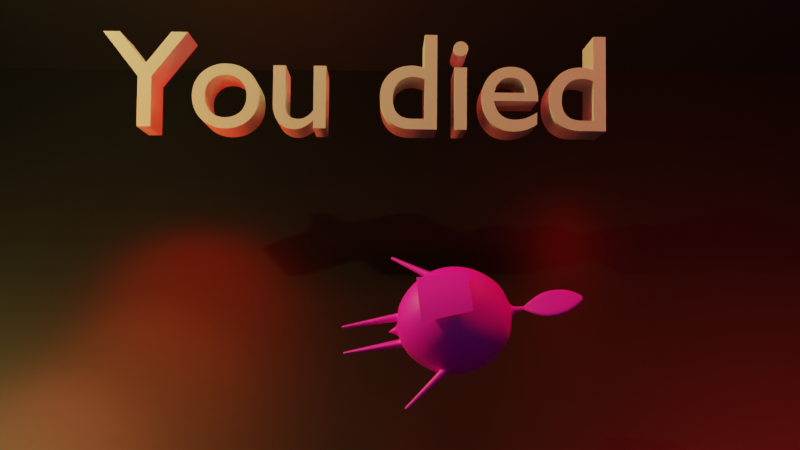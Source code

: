 # Source: deathscene.blend  (saved by Blender 3.4.6; exported with 4.5.12 LTS)
import bpy
from mathutils import Matrix  # noqa: F401  (used for matrix-valued properties, if any)

bpy.ops.wm.read_factory_settings(use_empty=True)
scene = bpy.context.scene
scene.name = 'Scene'

# ---- collections
col_collection = bpy.data.collections.new('Collection'); scene.collection.children.link(col_collection)

# ---- images (referenced by path relative to the original .blend; pixels are not part of the script)
import os
ASSET_DIR = os.environ.get("B2B_ASSET_DIR", "")  # directory of the original .blend (textures are referenced by path, not embedded)
HERE = os.path.dirname(os.path.abspath(__file__))  # packed textures are extracted next to this script under _unpacked/

def load_image(name, relpath, width, height, colorspace="sRGB"):
    """Load a texture the original file referenced (path relative to the .blend, or extracted next to this script)."""
    p = next((c for c in (os.path.join(HERE, relpath), os.path.join(ASSET_DIR, relpath)) if relpath and os.path.exists(c)), "")
    if p:
        img = bpy.data.images.load(p, check_existing=True)
        img.name = name
    else:  # same state as the original file: an image datablock whose file is absent (Cycles renders it pink)
        img = bpy.data.images.new(name, width, height)
        img.source = "FILE"
        img.filepath = "//" + (relpath or name)
    img.colorspace_settings.name = colorspace
    return img
img_face_png = load_image('face.png', 'face.png', 1024, 1024, 'sRGB')
img_texture_png = load_image('texture.png', 'texture.png', 1024, 1024, 'sRGB')

# ---- materials (node trees are filled in below, after node groups)
mat_material_002 = bpy.data.materials.new('Material.002')
mat_material_002.use_transparent_shadow = False
mat_material_003 = bpy.data.materials.new('Material.003')
mat_material_003.use_transparent_shadow = False
mat_face = bpy.data.materials.new('Face')
mat_face.surface_render_method = 'BLENDED'
mat_face.blend_method = 'BLEND'
mat_face.use_backface_culling = True
mat_face.use_transparent_shadow = False
mat_main = bpy.data.materials.new('Main')
mat_material_001 = bpy.data.materials.new('Material.001')
mat_material_001.use_transparent_shadow = False

# ---- material node trees
mat_material_002.use_nodes = True; mat_material_002.node_tree.nodes.clear()
_N = mat_material_002.node_tree.nodes; _L = mat_material_002.node_tree.links
n0 = _N.new('ShaderNodeBsdfPrincipled'); n0.name = 'Principled BSDF'; n0.location = (10, 300)
n0.distribution = 'GGX'
n0.subsurface_method = 'RANDOM_WALK_SKIN'
n0.inputs[2].default_value = 0.4086
n0.inputs[3].default_value = 1.45
n0.inputs[13].default_value = 0.9365
n0.inputs[27].default_value = (0.0, 0.0, 0.0, 1.0)
n0.inputs[28].default_value = 1.0
n1 = _N.new('ShaderNodeOutputMaterial'); n1.name = 'Material Output'; n1.location = (300, 300)
_L.new(n0.outputs[0], n1.inputs[0])
n1.is_active_output = True
mat_material_003.use_nodes = True; mat_material_003.node_tree.nodes.clear()
_N = mat_material_003.node_tree.nodes; _L = mat_material_003.node_tree.links
n0 = _N.new('ShaderNodeBsdfPrincipled'); n0.name = 'Principled BSDF'; n0.location = (10, 300)
n0.distribution = 'GGX'
n0.subsurface_method = 'RANDOM_WALK_SKIN'
n0.inputs[0].default_value = (0.0, 0.0, 0.0, 1.0)
n0.inputs[3].default_value = 1.45
n0.inputs[27].default_value = (0.0, 0.0, 0.0, 1.0)
n0.inputs[28].default_value = 1.0
n1 = _N.new('ShaderNodeOutputMaterial'); n1.name = 'Material Output'; n1.location = (300, 300)
_L.new(n0.outputs[0], n1.inputs[0])
n1.is_active_output = True
mat_face.use_nodes = True; mat_face.node_tree.nodes.clear()
_N = mat_face.node_tree.nodes; _L = mat_face.node_tree.links
n0 = _N.new('ShaderNodeOutputMaterial'); n0.name = 'Material Output'; n0.location = (324, 298)
n1 = _N.new('ShaderNodeTexImage'); n1.name = 'Image Texture'; n1.location = (-259, 221)
n1.image = img_face_png
n2 = _N.new('ShaderNodeBsdfPrincipled'); n2.name = 'Principled BSDF'; n2.location = (65, 300)
n2.distribution = 'GGX'
n2.subsurface_method = 'BURLEY'
n2.inputs[3].default_value = 1.45
n2.inputs[27].default_value = (0.0, 0.0, 0.0, 1.0)
n2.inputs[28].default_value = 1.0
_L.new(n1.outputs[1], n2.inputs[4])
_L.new(n2.outputs[0], n0.inputs[0])
_L.new(n1.outputs[0], n2.inputs[0])
n0.is_active_output = True
mat_main.use_nodes = True; mat_main.node_tree.nodes.clear()
_N = mat_main.node_tree.nodes; _L = mat_main.node_tree.links
n0 = _N.new('ShaderNodeBsdfPrincipled'); n0.name = 'Principled BSDF'; n0.location = (10, 300)
n0.distribution = 'GGX'
n0.subsurface_method = 'BURLEY'
n0.inputs[3].default_value = 1.45
n0.inputs[27].default_value = (0.0, 0.0, 0.0, 1.0)
n0.inputs[28].default_value = 1.0
n1 = _N.new('ShaderNodeOutputMaterial'); n1.name = 'Material Output'; n1.location = (300, 300)
n1.target = 'CYCLES'
n2 = _N.new('ShaderNodeTexImage'); n2.name = 'Image Texture'; n2.location = (-280, 260)
n2.image = img_texture_png
n3 = _N.new('ShaderNodeOutputMaterial'); n3.name = 'Material Output.001'; n3.location = (0, 0)
n3.target = 'EEVEE'
n4 = _N.new('ShaderNodeMixShader'); n4.name = 'Mix Shader'; n4.location = (0, 0)
n4.label = 'Disable Shadow'
n4.hide = True
n5 = _N.new('ShaderNodeLightPath'); n5.name = 'Light Path'; n5.location = (0, 0)
n5.hide = True
n6 = _N.new('ShaderNodeBsdfTransparent'); n6.name = 'Transparent BSDF'; n6.location = (0, 0)
n6.hide = True
_L.new(n0.outputs[0], n1.inputs[0])
_L.new(n2.outputs[0], n0.inputs[0])
_L.new(n0.outputs[0], n4.inputs[1])
_L.new(n4.outputs[0], n3.inputs[0])
_L.new(n5.outputs[1], n4.inputs[0])
_L.new(n6.outputs[0], n4.inputs[2])
n1.is_active_output = True
mat_material_001.use_nodes = True; mat_material_001.node_tree.nodes.clear()
_N = mat_material_001.node_tree.nodes; _L = mat_material_001.node_tree.links
n0 = _N.new('ShaderNodeBsdfPrincipled'); n0.name = 'Principled BSDF'; n0.location = (10, 300)
n0.distribution = 'GGX'
n0.subsurface_method = 'RANDOM_WALK_SKIN'
n0.inputs[0].default_value = (0.0, 0.0, 0.0, 1.0)
n0.inputs[3].default_value = 1.45
n0.inputs[27].default_value = (0.0, 0.0, 0.0, 1.0)
n0.inputs[28].default_value = 1.0
n1 = _N.new('ShaderNodeOutputMaterial'); n1.name = 'Material Output'; n1.location = (300, 300)
_L.new(n0.outputs[0], n1.inputs[0])
n1.is_active_output = True

# ---- world
world_world = bpy.data.worlds.new('World'); scene.world = world_world
world_world.use_nodes = True; world_world.node_tree.nodes.clear()
_N = world_world.node_tree.nodes; _L = world_world.node_tree.links
n0 = _N.new('ShaderNodeOutputWorld'); n0.name = 'World Output'; n0.location = (300, 300)
n1 = _N.new('ShaderNodeBackground'); n1.name = 'Background'; n1.location = (10, 300)
n1.inputs[0].default_value = (0.05088, 0.05088, 0.05088, 1.0)
_L.new(n1.outputs[0], n0.inputs[0])
n0.is_active_output = True
world_world.color = (0.05088, 0.05088, 0.05088)
world_world.use_sun_shadow = False
world_world.sun_shadow_jitter_overblur = 0.0

# ---- cameras
cam_camera = bpy.data.cameras.new('Camera')
cam_camera.clip_end = 100.0
cam_camera.lens = 50.0
cam_camera.ortho_scale = 7.314

# ---- lights
light_light = bpy.data.lights.new('Light', 'POINT')
light_light.color = (1.0, 0.03332, 0.02706)
light_light.transmission_factor = 0.0
light_light.energy = 1775.0
light_light.shadow_soft_size = 1.02
light_light.shadow_maximum_resolution = 0.006
light_light.use_absolute_resolution = True
light_point = bpy.data.lights.new('Point', 'POINT')
light_point.color = (1.0, 0.002897, 0.0)
light_point.transmission_factor = 0.0
light_point.shadow_soft_size = 0.25
light_point.shadow_maximum_resolution = 0.006
light_point.use_absolute_resolution = True
light_point_001 = bpy.data.lights.new('Point.001', 'POINT')
light_point_001.color = (1.0, 0.002897, 0.0)
light_point_001.transmission_factor = 0.0
light_point_001.energy = 70.8
light_point_001.shadow_soft_size = 1.09
light_point_001.shadow_maximum_resolution = 0.006
light_point_001.use_absolute_resolution = True
light_light_001 = bpy.data.lights.new('Light.001', 'POINT')
light_light_001.color = (1.0, 0.793, 0.2005)
light_light_001.transmission_factor = 0.0
light_light_001.energy = 1526.0
light_light_001.shadow_soft_size = 0.1
light_light_001.shadow_maximum_resolution = 0.006
light_light_001.use_absolute_resolution = True
light_point_002 = bpy.data.lights.new('Point.002', 'POINT')
light_point_002.color = (1.0, 0.1265, 0.02159)
light_point_002.transmission_factor = 0.0
light_point_002.energy = 53.6
light_point_002.shadow_soft_size = 1.105
light_point_002.shadow_maximum_resolution = 0.006
light_point_002.use_absolute_resolution = True
light_point_003 = bpy.data.lights.new('Point.003', 'POINT')
light_point_003.color = (1.0, 0.1517, 0.06594)
light_point_003.transmission_factor = 0.0
light_point_003.energy = 78.6
light_point_003.shadow_soft_size = 0.81
light_point_003.shadow_maximum_resolution = 0.006
light_point_003.use_absolute_resolution = True

# ---- meshes
me_plane = bpy.data.meshes.new('Plane')
me_plane.from_pydata([(-1.0, -1.0, 0.0), (1.0, -1.0, 0.0), (-1.0, 1.0, 0.0), (1.0, 1.0, 0.0)], [], [(0, 1, 3, 2)])
_uv = me_plane.uv_layers.new(name='UVMap')
_uv.uv.foreach_set('vector', [0.0, 0.0, 1.0, 0.0, 1.0, 1.0, 0.0, 1.0])
me_plane.materials.append(mat_material_003)
me_plane.update()
me_sphere_001 = bpy.data.meshes.new('Sphere.001')
me_sphere_001.from_pydata([(0.1484, -0.3155, 0.5315), (0.124, -0.2976, 0.8219), (-0.1436, -0.3139, 0.5265), (-0.1288, -0.2962, 0.8176), (0.002422, -0.3448, 0.529), (-0.002422, -0.3271, 0.8198)], [], [(1, 5, 4, 0), (3, 2, 4, 5)])
me_sphere_001.polygons.foreach_set('use_smooth', [True] * 2)
_uv = me_sphere_001.uv_layers.new(name='UVMap')
_uv.uv.foreach_set('vector', [0.7256, 0.8671, 0.459, 0.8659, 0.4612, 0.1105, 0.769, 0.1119, 0.1925, 0.8648, 0.1534, 0.1092, 0.4612, 0.1105, 0.459, 0.8659])
me_sphere_001.materials.append(mat_face)
me_sphere_001.use_remesh_fix_poles = True
me_sphere_001.use_remesh_preserve_attributes = False
me_sphere_001.use_mirror_vertex_groups = False
me_sphere_001.update()
me_sphere_005 = bpy.data.meshes.new('Sphere.005')
me_sphere_005.from_pydata([(0.07675, -0.2864, 0.5031), (0.006666, -0.02488, 0.3382), (0.2097, -0.2097, 0.5031), (0.01821, -0.01821, 0.3382), (0.3004, -0.02475, 0.5569), (0.02488, -0.006666, 0.3382), (0.3004, 0.02475, 0.5569), (0.02488, 0.006666, 0.3382), (0.2097, 0.2097, 0.5031), (0.01821, 0.01821, 0.3382), (0.07675, 0.2864, 0.5031), (0.006666, 0.02488, 0.3382), (0.04519, -0.1686, 0.3811), (0.1235, -0.1235, 0.3811), (0.1686, -0.04519, 0.3811), (0.1686, 0.04519, 0.3811), (0.1235, 0.1235, 0.3811), (0.04519, 0.1686, 0.3811), (0.03033, -0.1132, 0.3629), (0.01598, -0.05965, 0.347), (0.08287, -0.08287, 0.3629), (0.04367, -0.04367, 0.347), (0.1132, -0.03033, 0.3629), (0.05965, -0.01598, 0.347), (0.1132, 0.03033, 0.3629), (0.05965, 0.01598, 0.347), (0.08287, 0.08287, 0.3629), (0.04367, 0.04367, 0.347), (0.03033, 0.1132, 0.3629), (0.01598, 0.05965, 0.347), (0.08863, -0.3308, 0.6743), (0.07675, -0.2864, 0.8455), (0.005404, -0.02017, 1.012), (0.2421, -0.2421, 0.6743), (0.2097, -0.2097, 0.8455), (0.01476, -0.01476, 1.012), (0.3168, -0.02916, 0.6205), (0.2864, -0.07675, 0.8455), (0.02017, -0.005404, 1.012), (0.3168, 0.02916, 0.6205), (0.2864, 0.07675, 0.8455), (0.02017, 0.005404, 1.012), (0.2421, 0.2421, 0.6743), (0.2097, 0.2097, 0.8455), (0.01476, 0.01476, 1.012), (0.08863, 0.3308, 0.6743), (0.07675, 0.2864, 0.8455), (0.005404, 0.02017, 1.012), (0.04519, -0.1686, 0.9675), (0.1235, -0.1235, 0.9675), (0.1686, -0.04519, 0.9675), (0.1686, 0.04519, 0.9675), (0.1235, 0.1235, 0.9675), (0.04519, 0.1686, 0.9675), (0.03033, -0.1132, 0.9857), (0.01598, -0.05965, 1.002), (0.08287, -0.08287, 0.9857), (0.04367, -0.04367, 1.002), (0.1132, -0.03033, 0.9857), (0.05965, -0.01598, 1.002), (0.1132, 0.03033, 0.9857), (0.05965, 0.01598, 1.002), (0.08287, 0.08287, 0.9857), (0.04367, 0.04367, 1.002), (0.03033, 0.1132, 0.9857), (0.01598, 0.05965, 1.002), (0.09351, -0.008018, 0.002925), (0.07935, -0.004225, 0.002925), (0.09351, 0.008018, 0.002925), (0.07935, 0.004225, 0.002925), (0.1032, 0.01898, 0.1602), (0.1032, -0.01898, 0.1602), (0.06967, 0.01, 0.1599), (0.06967, -0.01, 0.1599), (0.3308, -0.08863, 0.6743), (0.2864, -0.07675, 0.5031), (0.3308, 0.08863, 0.6743), (0.2864, 0.07675, 0.5031), (0.51, -0.008116, 0.3457), (0.4971, -0.006889, 0.3327), (0.51, 0.008116, 0.3457), (0.4971, 0.006889, 0.3327), (0.4006, -0.01351, 0.4433), (0.4006, 0.01351, 0.4433), (0.418, -0.01591, 0.4733), (0.418, 0.01591, 0.4733), (0.1133, -0.03047, 0.3552), (0.1133, 0.03047, 0.3552), (0.05953, 0.01606, 0.34), (0.05953, -0.01606, 0.34), (0.305, 0.02476, 0.5505), (0.305, -0.02476, 0.5505), (0.3223, -0.02917, 0.6136), (0.3223, 0.02917, 0.6136), (0.4942, -0.007043, 0.3362), (0.5069, -0.008296, 0.3497), (0.5069, 0.008296, 0.3497), (0.4942, 0.007042, 0.3362), (0.09359, 0.008111, 0.005337), (0.07927, 0.004274, 0.005337), (0.07927, -0.004274, 0.005337), (0.09359, -0.008111, 0.005337), (0.003921, -0.004659, 1.084), (0.008742, -0.003398, 1.084), (0.01153, -0.001213, 1.084), (0.01153, 0.001309, 1.084), (0.008742, 0.003494, 1.084), (0.003921, 0.004755, 1.084), (0.06944, 0.008267, 1.178), (0.07956, 0.00887, 1.267), (0.07956, -0.008815, 1.267), (0.06063, 0.00887, 1.357), (0.06944, -0.008207, 1.178), (0.06063, -0.008815, 1.357), (0.003941, -0.008436, 1.423), (0.01078, -0.006159, 1.423), (0.01473, -0.002216, 1.423), (0.01473, 0.002338, 1.423), (0.01078, 0.006281, 1.423), (0.003941, 0.008558, 1.423), (0.01078, 0.002512, 1.423), (0.003941, -0.002241, 1.423), (0.01078, -0.002225, 1.423), (0.003941, 0.002815, 1.423), (0.04528, -0.01205, 1.357), (0.06422, -0.01205, 1.267), (0.05568, -0.01122, 1.178), (0.06949, 0.003264, 1.357), (0.08842, 0.003264, 1.267), (0.07738, 0.003045, 1.178), (0.07738, -0.002985, 1.178), (0.08842, -0.003209, 1.267), (0.06949, -0.003209, 1.357), (0.05568, 0.01128, 1.178), (0.06422, 0.01211, 1.267), (0.04528, 0.01211, 1.357), (0.009958, -0.003398, 1.085), (0.009958, 0.003494, 1.085), (0.005029, -0.004659, 1.085), (0.0128, 0.001309, 1.085), (0.0128, -0.001213, 1.085), (0.005029, 0.004755, 1.085), (0.01176, -0.001295, 1.082), (0.008905, -0.003619, 1.082), (0.01176, 0.001389, 1.082), (0.008905, 0.003713, 1.082), (0.003961, -0.004961, 1.082), (0.003961, 0.005055, 1.082), (-0.07675, -0.2864, 0.5031), (-0.006666, -0.02488, 0.3382), (-0.2097, -0.2097, 0.5031), (-0.01821, -0.01821, 0.3382), (-0.3004, -0.02475, 0.5569), (-0.02488, -0.006666, 0.3382), (-0.3004, 0.02475, 0.5569), (-0.02488, 0.006666, 0.3382), (-0.2097, 0.2097, 0.5031), (-0.01821, 0.01821, 0.3382), (-0.07675, 0.2864, 0.5031), (-0.006666, 0.02488, 0.3382), (0.0, -5.107e-08, 0.2631), (-0.04519, -0.1686, 0.3811), (-0.1235, -0.1235, 0.3811), (-0.1686, -0.04519, 0.3811), (-0.1686, 0.04519, 0.3811), (-0.1235, 0.1235, 0.3811), (-0.04519, 0.1686, 0.3811), (-0.03033, -0.1132, 0.3629), (-0.01598, -0.05965, 0.347), (-0.08287, -0.08287, 0.3629), (-0.04367, -0.04367, 0.347), (-0.1132, -0.03033, 0.3629), (-0.05965, -0.01598, 0.347), (-0.1132, 0.03033, 0.3629), (-0.05965, 0.01598, 0.347), (-0.08287, 0.08287, 0.3629), (-0.04367, 0.04367, 0.347), (-0.03033, 0.1132, 0.3629), (-0.01598, 0.05965, 0.347), (-0.08863, -0.3308, 0.6743), (-0.07675, -0.2864, 0.8455), (-0.005404, -0.02017, 1.012), (-0.2421, -0.2421, 0.6743), (-0.2097, -0.2097, 0.8455), (-0.01476, -0.01476, 1.012), (-0.3168, -0.02916, 0.6205), (-0.2864, -0.07675, 0.8455), (-0.02017, -0.005404, 1.012), (-0.3168, 0.02916, 0.6205), (-0.2864, 0.07675, 0.8455), (-0.02017, 0.005404, 1.012), (-0.2421, 0.2421, 0.6743), (-0.2097, 0.2097, 0.8455), (-0.01476, 0.01476, 1.012), (-0.08863, 0.3308, 0.6743), (-0.07675, 0.2864, 0.8455), (-0.005404, 0.02017, 1.012), (-0.04519, -0.1686, 0.9675), (-0.1235, -0.1235, 0.9675), (-0.1686, -0.04519, 0.9675), (-0.1686, 0.04519, 0.9675), (-0.1235, 0.1235, 0.9675), (-0.04519, 0.1686, 0.9675), (-0.03033, -0.1132, 0.9857), (-0.01598, -0.05965, 1.002), (-0.08287, -0.08287, 0.9857), (-0.04367, -0.04367, 1.002), (-0.1132, -0.03033, 0.9857), (-0.05965, -0.01598, 1.002), (-0.1132, 0.03033, 0.9857), (-0.05965, 0.01598, 1.002), (-0.08287, 0.08287, 0.9857), (-0.04367, 0.04367, 1.002), (-0.03033, 0.1132, 0.9857), (-0.01598, 0.05965, 1.002), (0.0, 0.02488, 0.3382), (0.0, 0.2864, 0.5031), (0.0, 0.3308, 0.6743), (0.0, 0.1686, 0.3811), (0.0, 0.05965, 0.347), (0.0, 0.1132, 0.3629), (0.0, 0.02017, 1.012), (0.0, 0.2864, 0.8455), (0.0, 0.1686, 0.9675), (0.0, 0.05965, 1.002), (0.0, 0.1132, 0.9857), (0.0, -0.02488, 0.3382), (0.0, -0.3308, 0.6743), (0.0, -0.2864, 0.5031), (0.0, -0.1686, 0.3811), (0.0, -0.05965, 0.347), (0.0, -0.1132, 0.3629), (0.0, -0.02017, 1.012), (0.0, -0.2864, 0.8455), (0.0, -0.1686, 0.9675), (0.0, -0.05965, 1.002), (0.0, -0.1132, 0.9857), (-0.09351, -0.008018, 0.002925), (-0.07935, -0.004225, 0.002925), (-0.09351, 0.008018, 0.002925), (-0.07935, 0.004225, 0.002925), (-0.1032, 0.01898, 0.1602), (-0.1032, -0.01898, 0.1602), (-0.06967, 0.01, 0.1599), (-0.06967, -0.01, 0.1599), (-0.3308, -0.08863, 0.6743), (-0.2864, -0.07675, 0.5031), (-0.3308, 0.08863, 0.6743), (-0.2864, 0.07675, 0.5031), (-0.51, -0.008116, 0.3457), (-0.4971, -0.006889, 0.3327), (-0.51, 0.008116, 0.3457), (-0.4971, 0.006889, 0.3327), (-0.4006, -0.01351, 0.4433), (-0.4006, 0.01351, 0.4433), (-0.418, -0.01591, 0.4733), (-0.418, 0.01591, 0.4733), (-0.1133, -0.03047, 0.3552), (-0.1133, 0.03047, 0.3552), (-0.05953, 0.01606, 0.34), (-0.05953, -0.01606, 0.34), (-0.305, 0.02476, 0.5505), (-0.305, -0.02476, 0.5505), (-0.3223, -0.02917, 0.6136), (-0.3223, 0.02917, 0.6136), (-0.4942, -0.007043, 0.3362), (-0.5069, -0.008296, 0.3497), (-0.5069, 0.008296, 0.3497), (-0.4942, 0.007042, 0.3362), (-0.09359, 0.008111, 0.005337), (-0.07927, 0.004274, 0.005337), (-0.07927, -0.004274, 0.005337), (-0.09359, -0.008111, 0.005337), (-0.003921, -0.004659, 1.084), (-0.008742, -0.003398, 1.084), (-0.01153, -0.001213, 1.084), (-0.01153, 0.001309, 1.084), (-0.008742, 0.003494, 1.084), (-0.003921, 0.004755, 1.084), (0.0, 0.004755, 1.084), (0.0, -0.004659, 1.084), (-0.06944, 0.008267, 1.178), (-0.07956, 0.00887, 1.267), (-0.07956, -0.008815, 1.267), (-0.06063, 0.00887, 1.357), (-0.06944, -0.008207, 1.178), (-0.06063, -0.008815, 1.357), (-0.003941, -0.008436, 1.423), (-0.01078, -0.006159, 1.423), (-0.01473, -0.002216, 1.423), (-0.01473, 0.002338, 1.423), (-0.01078, 0.006281, 1.423), (-0.003941, 0.008558, 1.423), (9.313e-10, 0.008558, 1.423), (9.313e-10, -0.008436, 1.423), (-0.01078, 0.002512, 1.423), (9.313e-10, -0.002254, 1.423), (-0.003941, -0.002241, 1.423), (-0.01078, -0.002225, 1.423), (-0.003941, 0.002815, 1.423), (9.313e-10, 0.003062, 1.423), (-0.04528, -0.01205, 1.357), (-0.06422, -0.01205, 1.267), (-0.05568, -0.01122, 1.178), (9.313e-10, -0.01122, 1.178), (9.313e-10, -0.01205, 1.267), (9.313e-10, -0.01205, 1.357), (-0.06949, 0.003264, 1.357), (-0.08842, 0.003264, 1.267), (-0.07738, 0.003045, 1.178), (-0.07738, -0.002985, 1.178), (-0.08842, -0.003209, 1.267), (-0.06949, -0.003209, 1.357), (9.313e-10, 0.01211, 1.357), (9.313e-10, 0.01211, 1.267), (9.313e-10, 0.01128, 1.178), (-0.05568, 0.01128, 1.178), (-0.06422, 0.01211, 1.267), (-0.04528, 0.01211, 1.357), (-0.009958, -0.003398, 1.085), (-0.009958, 0.003494, 1.085), (-0.005029, -0.004659, 1.085), (-0.0128, 0.001309, 1.085), (0.0, 0.004755, 1.085), (0.0, -0.004659, 1.085), (-0.0128, -0.001213, 1.085), (-0.005029, 0.004755, 1.085), (-0.01176, -0.001295, 1.082), (-0.008905, -0.003619, 1.082), (-0.01176, 0.001389, 1.082), (-0.008905, 0.003713, 1.082), (-0.003961, -0.004961, 1.082), (-0.003961, 0.005055, 1.082), (0.0, 0.005055, 1.082), (0.0, -0.004961, 1.082), (0.3971, -0.01392, 0.4473), (0.4144, -0.0164, 0.4784), (0.4144, 0.0164, 0.4784), (0.3971, 0.01392, 0.4473), (0.4044, 0.01325, 0.4391), (0.4044, -0.01325, 0.4391), (0.4215, -0.01561, 0.4683), (0.4215, 0.01561, 0.4683)], [], [(229, 228, 0, 12), (228, 227, 30, 0), (160, 1, 3), (0, 30, 33, 2), (12, 0, 2, 13), (160, 3, 5), (2, 33, 74, 75), (13, 2, 75, 14), (160, 5, 7), (97, 94, 79, 81), (14, 75, 77, 15), (77, 76, 42, 8), (15, 77, 8, 16), (160, 7, 9), (16, 8, 10, 17), (160, 9, 11), (8, 42, 45, 10), (160, 11, 215), (26, 16, 17, 28), (24, 15, 16, 26), (22, 14, 15, 24), (20, 13, 14, 22), (18, 12, 13, 20), (231, 229, 12, 18), (226, 230, 19, 1), (230, 231, 18, 19), (1, 19, 21, 3), (19, 18, 20, 21), (3, 21, 23, 5), (21, 20, 22, 23), (5, 23, 25, 7), (101, 98, 68, 66), (7, 25, 27, 9), (25, 24, 26, 27), (9, 27, 29, 11), (27, 26, 28, 29), (234, 48, 31, 233), (233, 31, 30, 227), (31, 34, 33, 30), (48, 49, 34, 31), (34, 37, 74, 33), (49, 50, 37, 34), (37, 40, 76, 74), (50, 51, 40, 37), (40, 43, 42, 76), (51, 52, 43, 40), (52, 53, 46, 43), (43, 46, 45, 42), (62, 64, 53, 52), (60, 62, 52, 51), (58, 60, 51, 50), (56, 58, 50, 49), (54, 56, 49, 48), (236, 54, 48, 234), (232, 32, 55, 235), (235, 55, 54, 236), (32, 35, 57, 55), (55, 57, 56, 54), (35, 38, 59, 57), (57, 59, 58, 56), (38, 41, 61, 59), (59, 61, 60, 58), (41, 44, 63, 61), (61, 63, 62, 60), (44, 47, 65, 63), (63, 65, 64, 62), (65, 224, 225, 64), (47, 221, 224, 65), (64, 225, 223, 53), (46, 222, 217, 45), (53, 223, 222, 46), (29, 28, 220, 219), (11, 29, 219, 215), (28, 17, 218, 220), (10, 45, 217, 216), (17, 10, 216, 218), (1, 160, 226), (67, 66, 68, 69), (98, 99, 69, 68), (99, 100, 67, 69), (100, 101, 66, 67), (71, 101, 100, 73), (89, 86, 71, 73), (88, 89, 73, 72), (87, 88, 72, 70), (36, 4, 75, 74), (6, 39, 76, 77), (4, 6, 77, 75), (39, 36, 74, 76), (79, 78, 80, 81), (94, 95, 78, 79), (95, 96, 80, 78), (96, 97, 81, 80), (339, 340, 94, 97), (337, 338, 83, 85), (336, 337, 85, 84), (335, 336, 84, 82), (22, 24, 87, 86), (24, 25, 88, 87), (25, 23, 89, 88), (23, 22, 86, 89), (6, 4, 91, 90), (4, 36, 92, 91), (36, 39, 93, 92), (39, 6, 90, 93), (86, 87, 70, 71), (342, 339, 97, 96), (341, 342, 96, 95), (340, 341, 95, 94), (73, 100, 99, 72), (72, 99, 98, 70), (70, 98, 101, 71), (338, 335, 82, 83), (143, 146, 102, 103), (145, 144, 105, 106), (142, 143, 103, 104), (315, 133, 134, 314), (323, 141, 133, 315), (132, 113, 115, 116), (333, 147, 107, 279), (147, 145, 106, 107), (146, 334, 280, 102), (144, 142, 104, 105), (135, 111, 118, 119), (113, 124, 114, 115), (111, 127, 117, 118), (124, 306, 294, 114), (127, 132, 116, 117), (313, 135, 119, 293), (116, 122, 120, 117), (115, 114, 121, 122), (293, 119, 123, 300), (300, 123, 121, 296), (117, 120, 118), (120, 123, 119, 118), (122, 116, 115), (122, 121, 123, 120), (296, 121, 114, 294), (314, 134, 135, 313), (139, 140, 130, 129), (129, 130, 131, 128), (128, 131, 132, 127), (138, 324, 304, 126), (126, 304, 305, 125), (125, 305, 306, 124), (137, 139, 129, 108), (108, 129, 128, 109), (109, 128, 127, 111), (136, 138, 126, 112), (112, 126, 125, 110), (110, 125, 124, 113), (141, 137, 108, 133), (133, 108, 109, 134), (134, 109, 111, 135), (140, 136, 112, 130), (130, 112, 110, 131), (131, 110, 113, 132), (104, 103, 136, 140), (107, 106, 137, 141), (103, 102, 138, 136), (106, 105, 139, 137), (102, 280, 324, 138), (105, 104, 140, 139), (279, 107, 141, 323), (41, 38, 142, 144), (32, 232, 334, 146), (47, 44, 145, 147), (221, 47, 147, 333), (38, 35, 143, 142), (44, 41, 144, 145), (35, 32, 146, 143), (229, 161, 148, 228), (228, 148, 179, 227), (160, 151, 149), (148, 150, 182, 179), (161, 162, 150, 148), (160, 153, 151), (150, 246, 245, 182), (162, 163, 246, 150), (160, 155, 153), (268, 252, 250, 265), (163, 164, 248, 246), (248, 156, 191, 247), (164, 165, 156, 248), (160, 157, 155), (165, 166, 158, 156), (160, 159, 157), (156, 158, 194, 191), (160, 215, 159), (175, 177, 166, 165), (173, 175, 165, 164), (171, 173, 164, 163), (169, 171, 163, 162), (167, 169, 162, 161), (231, 167, 161, 229), (226, 149, 168, 230), (230, 168, 167, 231), (149, 151, 170, 168), (168, 170, 169, 167), (151, 153, 172, 170), (170, 172, 171, 169), (153, 155, 174, 172), (272, 237, 239, 269), (155, 157, 176, 174), (174, 176, 175, 173), (157, 159, 178, 176), (176, 178, 177, 175), (234, 233, 180, 197), (233, 227, 179, 180), (180, 179, 182, 183), (197, 180, 183, 198), (183, 182, 245, 186), (198, 183, 186, 199), (186, 245, 247, 189), (199, 186, 189, 200), (189, 247, 191, 192), (200, 189, 192, 201), (201, 192, 195, 202), (192, 191, 194, 195), (211, 201, 202, 213), (209, 200, 201, 211), (207, 199, 200, 209), (205, 198, 199, 207), (203, 197, 198, 205), (236, 234, 197, 203), (232, 235, 204, 181), (235, 236, 203, 204), (181, 204, 206, 184), (204, 203, 205, 206), (184, 206, 208, 187), (206, 205, 207, 208), (187, 208, 210, 190), (208, 207, 209, 210), (190, 210, 212, 193), (210, 209, 211, 212), (193, 212, 214, 196), (212, 211, 213, 214), (214, 213, 225, 224), (196, 214, 224, 221), (213, 202, 223, 225), (195, 194, 217, 222), (202, 195, 222, 223), (178, 219, 220, 177), (159, 215, 219, 178), (177, 220, 218, 166), (158, 216, 217, 194), (166, 218, 216, 158), (149, 226, 160), (238, 240, 239, 237), (269, 239, 240, 270), (270, 240, 238, 271), (271, 238, 237, 272), (242, 244, 271, 272), (260, 244, 242, 257), (259, 243, 244, 260), (258, 241, 243, 259), (185, 245, 246, 152), (154, 248, 247, 188), (152, 246, 248, 154), (188, 247, 245, 185), (250, 252, 251, 249), (265, 250, 249, 266), (266, 249, 251, 267), (267, 251, 252, 268), (254, 268, 265, 253), (264, 256, 254, 261), (263, 255, 256, 264), (262, 253, 255, 263), (171, 257, 258, 173), (173, 258, 259, 174), (174, 259, 260, 172), (172, 260, 257, 171), (154, 261, 262, 152), (152, 262, 263, 185), (185, 263, 264, 188), (188, 264, 261, 154), (257, 242, 241, 258), (256, 267, 268, 254), (255, 266, 267, 256), (253, 265, 266, 255), (244, 243, 270, 271), (243, 241, 269, 270), (241, 242, 272, 269), (261, 254, 253, 262), (328, 274, 273, 331), (330, 277, 276, 329), (327, 275, 274, 328), (315, 314, 317, 316), (323, 315, 316, 326), (312, 289, 288, 286), (333, 279, 278, 332), (332, 278, 277, 330), (331, 273, 280, 334), (329, 276, 275, 327), (318, 292, 291, 284), (286, 288, 287, 301), (284, 291, 290, 307), (301, 287, 294, 306), (307, 290, 289, 312), (313, 293, 292, 318), (289, 290, 295, 298), (288, 298, 297, 287), (293, 300, 299, 292), (300, 296, 297, 299), (290, 291, 295), (295, 291, 292, 299), (298, 288, 289), (298, 295, 299, 297), (296, 294, 287, 297), (314, 313, 318, 317), (322, 309, 310, 325), (309, 308, 311, 310), (308, 307, 312, 311), (321, 303, 304, 324), (303, 302, 305, 304), (302, 301, 306, 305), (320, 281, 309, 322), (281, 282, 308, 309), (282, 284, 307, 308), (319, 285, 303, 321), (285, 283, 302, 303), (283, 286, 301, 302), (326, 316, 281, 320), (316, 317, 282, 281), (317, 318, 284, 282), (325, 310, 285, 319), (310, 311, 283, 285), (311, 312, 286, 283), (275, 325, 319, 274), (278, 326, 320, 277), (274, 319, 321, 273), (277, 320, 322, 276), (273, 321, 324, 280), (276, 322, 325, 275), (279, 323, 326, 278), (190, 329, 327, 187), (181, 331, 334, 232), (196, 332, 330, 193), (221, 333, 332, 196), (187, 327, 328, 184), (193, 330, 329, 190), (184, 328, 331, 181), (90, 91, 335, 338), (91, 92, 336, 335), (92, 93, 337, 336), (93, 90, 338, 337), (82, 84, 341, 340), (84, 85, 342, 341), (85, 83, 339, 342), (83, 82, 340, 339)])
me_sphere_005.polygons.foreach_set('use_smooth', [True] * 350)
_uv = me_sphere_005.uv_layers.new(name='UVMap')
_uv.uv.foreach_set('vector', [0.8658, 0.7838, 0.8494, 0.8442, 0.8361, 0.8223, 0.8594, 0.7744, 0.8494, 0.8442, 0.8231, 0.9411, 0.7998, 0.8979, 0.8361, 0.8223, 0.8807, 0.7288, 0.8777, 0.7352, 0.8767, 0.731, 0.8361, 0.8223, 0.7998, 0.8979, 0.7744, 0.7756, 0.8212, 0.7579, 0.8594, 0.7744, 0.8361, 0.8223, 0.8212, 0.7579, 0.8522, 0.7443, 0.8807, 0.7288, 0.8767, 0.731, 0.8768, 0.7261, 0.8212, 0.7579, 0.7744, 0.7756, 0.7809, 0.6462, 0.8227, 0.6854, 0.8522, 0.7443, 0.8212, 0.7579, 0.8227, 0.6854, 0.8525, 0.7093, 0.8807, 0.7288, 0.8768, 0.7261, 0.8779, 0.722, 0.5966, 0.4145, 0.6013, 0.4227, 0.6001, 0.4261, 0.5955, 0.418, 0.8525, 0.7093, 0.8227, 0.6854, 0.8411, 0.6252, 0.8606, 0.6793, 0.8411, 0.6252, 0.8108, 0.5467, 0.86, 0.4915, 0.868, 0.5925, 0.8606, 0.6793, 0.8411, 0.6252, 0.868, 0.5925, 0.8739, 0.6626, 0.8807, 0.7288, 0.8779, 0.722, 0.8798, 0.7197, 0.8739, 0.6626, 0.868, 0.5925, 0.8988, 0.5943, 0.8893, 0.6633, 0.8807, 0.7288, 0.8798, 0.7197, 0.8819, 0.7199, 0.868, 0.5925, 0.86, 0.4915, 0.9124, 0.502, 0.8988, 0.5943, 0.8807, 0.7288, 0.8819, 0.7199, 0.8828, 0.7211, 0.8762, 0.6852, 0.8739, 0.6626, 0.8893, 0.6633, 0.8864, 0.6859, 0.8674, 0.6963, 0.8606, 0.6793, 0.8739, 0.6626, 0.8762, 0.6852, 0.8622, 0.716, 0.8525, 0.7093, 0.8606, 0.6793, 0.8674, 0.6963, 0.8619, 0.7391, 0.8522, 0.7443, 0.8525, 0.7093, 0.8622, 0.716, 0.8667, 0.7591, 0.8594, 0.7744, 0.8522, 0.7443, 0.8619, 0.7391, 0.8708, 0.7651, 0.8658, 0.7838, 0.8594, 0.7744, 0.8667, 0.7591, 0.8786, 0.7366, 0.8756, 0.7477, 0.8734, 0.7446, 0.8777, 0.7352, 0.8756, 0.7477, 0.8708, 0.7651, 0.8667, 0.7591, 0.8734, 0.7446, 0.8777, 0.7352, 0.8734, 0.7446, 0.871, 0.7342, 0.8767, 0.731, 0.8734, 0.7446, 0.8667, 0.7591, 0.8619, 0.7391, 0.871, 0.7342, 0.8767, 0.731, 0.871, 0.7342, 0.8711, 0.7223, 0.8768, 0.7261, 0.871, 0.7342, 0.8619, 0.7391, 0.8622, 0.716, 0.8711, 0.7223, 0.8768, 0.7261, 0.8711, 0.7223, 0.8738, 0.7121, 0.8779, 0.722, 0.8626, 0.5041, 0.8577, 0.5059, 0.8577, 0.5042, 0.8624, 0.5024, 0.8779, 0.722, 0.8738, 0.7121, 0.8784, 0.7064, 0.8798, 0.7197, 0.8738, 0.7121, 0.8674, 0.6963, 0.8762, 0.6852, 0.8784, 0.7064, 0.8798, 0.7197, 0.8784, 0.7064, 0.8836, 0.7068, 0.8819, 0.7199, 0.8784, 0.7064, 0.8762, 0.6852, 0.8864, 0.6859, 0.8836, 0.7068, 0.6205, 0.5075, 0.6289, 0.4974, 0.6556, 0.5637, 0.6379, 0.5874, 0.6379, 0.5874, 0.6556, 0.5637, 0.6971, 0.6683, 0.6658, 0.7158, 0.6556, 0.5637, 0.6774, 0.4873, 0.7354, 0.5232, 0.6971, 0.6683, 0.6289, 0.4974, 0.6396, 0.4618, 0.6774, 0.4873, 0.6556, 0.5637, 0.6774, 0.4873, 0.679, 0.3956, 0.7354, 0.3584, 0.7354, 0.5232, 0.6396, 0.4618, 0.6409, 0.4178, 0.679, 0.3956, 0.6774, 0.4873, 0.679, 0.3956, 0.6604, 0.3154, 0.7001, 0.2203, 0.7354, 0.3584, 0.6409, 0.4178, 0.6324, 0.3782, 0.6604, 0.3154, 0.679, 0.3956, 0.6604, 0.3154, 0.6274, 0.2674, 0.6414, 0.1438, 0.7001, 0.2203, 0.6324, 0.3782, 0.6165, 0.3535, 0.6274, 0.2674, 0.6604, 0.3154, 0.6165, 0.3535, 0.5973, 0.3503, 0.5889, 0.2619, 0.6274, 0.2674, 0.6274, 0.2674, 0.5889, 0.2619, 0.5765, 0.1443, 0.6414, 0.1438, 0.6125, 0.3813, 0.5998, 0.3793, 0.5973, 0.3503, 0.6165, 0.3535, 0.623, 0.3975, 0.6125, 0.3813, 0.6165, 0.3535, 0.6324, 0.3782, 0.6285, 0.4236, 0.623, 0.3975, 0.6324, 0.3782, 0.6409, 0.4178, 0.6276, 0.4525, 0.6285, 0.4236, 0.6409, 0.4178, 0.6396, 0.4618, 0.6207, 0.4763, 0.6276, 0.4525, 0.6396, 0.4618, 0.6289, 0.4974, 0.6151, 0.4827, 0.6207, 0.4763, 0.6289, 0.4974, 0.6205, 0.5075, 0.6065, 0.4429, 0.6074, 0.4418, 0.613, 0.4562, 0.6101, 0.4595, 0.6101, 0.4595, 0.613, 0.4562, 0.6207, 0.4763, 0.6151, 0.4827, 0.6074, 0.4418, 0.6086, 0.4377, 0.6165, 0.4438, 0.613, 0.4562, 0.613, 0.4562, 0.6165, 0.4438, 0.6276, 0.4525, 0.6207, 0.4763, 0.6086, 0.4377, 0.6088, 0.4328, 0.617, 0.429, 0.6165, 0.4438, 0.6165, 0.4438, 0.617, 0.429, 0.6285, 0.4236, 0.6276, 0.4525, 0.6088, 0.4328, 0.6078, 0.4284, 0.6141, 0.4155, 0.617, 0.429, 0.617, 0.429, 0.6141, 0.4155, 0.623, 0.3975, 0.6285, 0.4236, 0.6078, 0.4284, 0.606, 0.4256, 0.6087, 0.4072, 0.6141, 0.4155, 0.6141, 0.4155, 0.6087, 0.4072, 0.6125, 0.3813, 0.623, 0.3975, 0.606, 0.4256, 0.6039, 0.4253, 0.6022, 0.4062, 0.6087, 0.4072, 0.6087, 0.4072, 0.6022, 0.4062, 0.5998, 0.3793, 0.6125, 0.3813, 0.6022, 0.4062, 0.5992, 0.4096, 0.5941, 0.3858, 0.5998, 0.3793, 0.6039, 0.4253, 0.6029, 0.4264, 0.5992, 0.4096, 0.6022, 0.4062, 0.5998, 0.3793, 0.5941, 0.3858, 0.5885, 0.3602, 0.5973, 0.3503, 0.5889, 0.2619, 0.5712, 0.2804, 0.5472, 0.1702, 0.5765, 0.1443, 0.5973, 0.3503, 0.5885, 0.3602, 0.5712, 0.2804, 0.5889, 0.2619, 0.8836, 0.7068, 0.8864, 0.6859, 0.8907, 0.692, 0.8858, 0.7099, 0.8819, 0.7199, 0.8836, 0.7068, 0.8858, 0.7099, 0.8828, 0.7211, 0.8864, 0.6859, 0.8893, 0.6633, 0.8959, 0.6727, 0.8907, 0.692, 0.8988, 0.5943, 0.9124, 0.502, 0.9352, 0.5279, 0.9124, 0.6121, 0.8893, 0.6633, 0.8988, 0.5943, 0.9124, 0.6121, 0.8959, 0.6727, 0.8777, 0.7352, 0.8807, 0.7288, 0.8786, 0.7366, 0.8666, 0.4996, 0.8641, 0.4913, 0.8687, 0.4876, 0.869, 0.4977, 0.8577, 0.5059, 0.8533, 0.5064, 0.8533, 0.5048, 0.8577, 0.5042, 0.8693, 0.4992, 0.8669, 0.5012, 0.8666, 0.4996, 0.869, 0.4977, 0.8669, 0.5012, 0.8626, 0.5041, 0.8624, 0.5024, 0.8666, 0.4996, 0.8747, 0.6298, 0.8626, 0.5041, 0.8669, 0.5012, 0.8847, 0.6229, 0.8993, 0.7191, 0.8852, 0.7383, 0.8747, 0.6298, 0.8847, 0.6229, 0.9081, 0.7121, 0.8993, 0.7191, 0.8847, 0.6229, 0.8903, 0.618, 0.8681, 0.7447, 0.8518, 0.7375, 0.8532, 0.6346, 0.8635, 0.634, 0.8037, 0.6309, 0.8184, 0.6489, 0.8227, 0.6854, 0.7809, 0.6462, 0.8248, 0.6274, 0.813, 0.6018, 0.8108, 0.5467, 0.8411, 0.6252, 0.8184, 0.6489, 0.8248, 0.6274, 0.8411, 0.6252, 0.8227, 0.6854, 0.813, 0.6018, 0.8037, 0.6309, 0.7809, 0.6462, 0.8108, 0.5467, 0.6099, 0.4705, 0.6052, 0.4566, 0.6108, 0.4477, 0.6147, 0.463, 0.6013, 0.4227, 0.6077, 0.4328, 0.6063, 0.4362, 0.6001, 0.4261, 0.6077, 0.4328, 0.6125, 0.4447, 0.6108, 0.4477, 0.6063, 0.4362, 0.6125, 0.4447, 0.6162, 0.4604, 0.6147, 0.463, 0.6108, 0.4477, 0.6289, 0.3048, 0.6381, 0.3198, 0.6013, 0.4227, 0.5966, 0.4145, 0.6645, 0.3467, 0.6678, 0.3804, 0.6659, 0.383, 0.6624, 0.3503, 0.6552, 0.3231, 0.6645, 0.3467, 0.6624, 0.3503, 0.6534, 0.3273, 0.6409, 0.3116, 0.6552, 0.3231, 0.6534, 0.3273, 0.6396, 0.3156, 0.8857, 0.7433, 0.8684, 0.7499, 0.8681, 0.7447, 0.8852, 0.7383, 0.8684, 0.7499, 0.8519, 0.7423, 0.8518, 0.7375, 0.8681, 0.7447, 0.9088, 0.7166, 0.8999, 0.7236, 0.8993, 0.7191, 0.9081, 0.7121, 0.8999, 0.7236, 0.8857, 0.7433, 0.8852, 0.7383, 0.8993, 0.7191, 0.6627, 0.1747, 0.6786, 0.2028, 0.6765, 0.2083, 0.6607, 0.1806, 0.6786, 0.2028, 0.7044, 0.2069, 0.702, 0.2128, 0.6765, 0.2083, 0.7044, 0.2069, 0.7201, 0.2467, 0.7173, 0.2518, 0.702, 0.2128, 0.7201, 0.2467, 0.7197, 0.3066, 0.7172, 0.3111, 0.7173, 0.2518, 0.8852, 0.7383, 0.8681, 0.7447, 0.8635, 0.634, 0.8747, 0.6298, 0.6604, 0.3541, 0.6639, 0.3861, 0.6162, 0.4604, 0.6125, 0.4447, 0.6516, 0.3315, 0.6604, 0.3541, 0.6125, 0.4447, 0.6077, 0.4328, 0.6381, 0.3198, 0.6516, 0.3315, 0.6077, 0.4328, 0.6013, 0.4227, 0.8847, 0.6229, 0.8669, 0.5012, 0.8693, 0.4992, 0.8903, 0.618, 0.8532, 0.6346, 0.8533, 0.5064, 0.8577, 0.5059, 0.8635, 0.634, 0.8635, 0.634, 0.8577, 0.5059, 0.8626, 0.5041, 0.8747, 0.6298, 0.6314, 0.2959, 0.6409, 0.3116, 0.6396, 0.3156, 0.6303, 0.3003, 0.2683, 0.5334, 0.2691, 0.5295, 0.2697, 0.5302, 0.2689, 0.5342, 0.2709, 0.5169, 0.2715, 0.5142, 0.2721, 0.515, 0.2716, 0.5177, 0.2676, 0.5363, 0.2683, 0.5334, 0.2689, 0.5342, 0.2683, 0.5372, 0.2993, 0.5583, 0.3076, 0.521, 0.3353, 0.5455, 0.3256, 0.5889, 0.2705, 0.5247, 0.2713, 0.5211, 0.3076, 0.521, 0.2993, 0.5583, 0.3409, 0.6655, 0.342, 0.6584, 0.3656, 0.6462, 0.3655, 0.6498, 0.2694, 0.5235, 0.2701, 0.5206, 0.2707, 0.5214, 0.2701, 0.5243, 0.2701, 0.5206, 0.2709, 0.5169, 0.2716, 0.5177, 0.2707, 0.5214, 0.2691, 0.5295, 0.2697, 0.5265, 0.2704, 0.5273, 0.2697, 0.5302, 0.2672, 0.5382, 0.2676, 0.5363, 0.2683, 0.5372, 0.2677, 0.5389, 0.3583, 0.5894, 0.3608, 0.5792, 0.3712, 0.6335, 0.37, 0.6375, 0.342, 0.6584, 0.3439, 0.6482, 0.3662, 0.642, 0.3656, 0.6462, 0.3608, 0.5792, 0.3627, 0.5726, 0.3725, 0.6309, 0.3712, 0.6335, 0.3439, 0.6482, 0.35, 0.6202, 0.3667, 0.6398, 0.3662, 0.642, 0.3409, 0.6706, 0.3409, 0.6655, 0.3655, 0.6498, 0.3663, 0.6528, 0.3516, 0.6191, 0.3583, 0.5894, 0.37, 0.6375, 0.3695, 0.64, 0.3655, 0.6498, 0.3664, 0.6481, 0.3675, 0.6509, 0.3663, 0.6528, 0.3656, 0.6462, 0.3662, 0.642, 0.3678, 0.6443, 0.3664, 0.6481, 0.3695, 0.64, 0.37, 0.6375, 0.3718, 0.639, 0.3712, 0.6419, 0.3701, 0.6436, 0.3693, 0.6465, 0.3678, 0.6443, 0.3684, 0.6417, 0.3725, 0.6309, 0.3724, 0.6339, 0.3712, 0.6335, 0.3724, 0.6339, 0.3718, 0.639, 0.37, 0.6375, 0.3712, 0.6335, 0.3664, 0.6481, 0.3655, 0.6498, 0.3656, 0.6462, 0.3664, 0.6481, 0.3678, 0.6443, 0.3693, 0.6465, 0.3675, 0.6509, 0.3684, 0.6417, 0.3678, 0.6443, 0.3662, 0.642, 0.3667, 0.6398, 0.3256, 0.5889, 0.3353, 0.5455, 0.3583, 0.5894, 0.3516, 0.6191, 0.2681, 0.5398, 0.2687, 0.5384, 0.2895, 0.6128, 0.2881, 0.616, 0.2881, 0.616, 0.2895, 0.6128, 0.3128, 0.6501, 0.3119, 0.6547, 0.3119, 0.6547, 0.3128, 0.6501, 0.3409, 0.6655, 0.3409, 0.6706, 0.27, 0.5316, 0.2708, 0.5278, 0.3003, 0.5623, 0.293, 0.5973, 0.293, 0.5973, 0.3003, 0.5623, 0.3254, 0.5915, 0.3165, 0.6326, 0.3165, 0.6326, 0.3254, 0.5915, 0.35, 0.6202, 0.3439, 0.6482, 0.2722, 0.5174, 0.2727, 0.5148, 0.3109, 0.5044, 0.3097, 0.5113, 0.3097, 0.5113, 0.3109, 0.5044, 0.3393, 0.5277, 0.3376, 0.5348, 0.3376, 0.5348, 0.3393, 0.5277, 0.3627, 0.5726, 0.3608, 0.5792, 0.2693, 0.5356, 0.27, 0.5316, 0.293, 0.5973, 0.2911, 0.6066, 0.2911, 0.6066, 0.293, 0.5973, 0.3165, 0.6326, 0.3143, 0.6429, 0.3143, 0.6429, 0.3165, 0.6326, 0.3439, 0.6482, 0.342, 0.6584, 0.2713, 0.5211, 0.2722, 0.5174, 0.3097, 0.5113, 0.3076, 0.521, 0.3076, 0.521, 0.3097, 0.5113, 0.3376, 0.5348, 0.3353, 0.5455, 0.3353, 0.5455, 0.3376, 0.5348, 0.3608, 0.5792, 0.3583, 0.5894, 0.2687, 0.5384, 0.2693, 0.5356, 0.2911, 0.6066, 0.2895, 0.6128, 0.2895, 0.6128, 0.2911, 0.6066, 0.3143, 0.6429, 0.3128, 0.6501, 0.3128, 0.6501, 0.3143, 0.6429, 0.342, 0.6584, 0.3409, 0.6655, 0.2683, 0.5372, 0.2689, 0.5342, 0.2693, 0.5356, 0.2687, 0.5384, 0.2707, 0.5214, 0.2716, 0.5177, 0.2722, 0.5174, 0.2713, 0.5211, 0.2689, 0.5342, 0.2697, 0.5302, 0.27, 0.5316, 0.2693, 0.5356, 0.2716, 0.5177, 0.2721, 0.515, 0.2727, 0.5148, 0.2722, 0.5174, 0.2697, 0.5302, 0.2704, 0.5273, 0.2708, 0.5278, 0.27, 0.5316, 0.2677, 0.5389, 0.2683, 0.5372, 0.2687, 0.5384, 0.2681, 0.5398, 0.2701, 0.5243, 0.2707, 0.5214, 0.2713, 0.5211, 0.2705, 0.5247, 0.246, 0.507, 0.2465, 0.5021, 0.2676, 0.5363, 0.2672, 0.5382, 0.2479, 0.4926, 0.2484, 0.4903, 0.2697, 0.5265, 0.2691, 0.5295, 0.249, 0.487, 0.2506, 0.4813, 0.2709, 0.5169, 0.2701, 0.5206, 0.2483, 0.4901, 0.249, 0.487, 0.2701, 0.5206, 0.2694, 0.5235, 0.2465, 0.5021, 0.2471, 0.4973, 0.2683, 0.5334, 0.2676, 0.5363, 0.2506, 0.4813, 0.2524, 0.4758, 0.2715, 0.5142, 0.2709, 0.5169, 0.2471, 0.4973, 0.2479, 0.4926, 0.2691, 0.5295, 0.2683, 0.5334, 0.8658, 0.7838, 0.8722, 0.7928, 0.8637, 0.8622, 0.8494, 0.8442, 0.8494, 0.8442, 0.8637, 0.8622, 0.8501, 0.9706, 0.8231, 0.9411, 0.8807, 0.7288, 0.8816, 0.738, 0.8795, 0.7378, 0.8637, 0.8622, 0.8953, 0.8649, 0.9088, 0.9698, 0.8501, 0.9706, 0.8722, 0.7928, 0.8871, 0.7948, 0.8953, 0.8649, 0.8637, 0.8622, 0.8807, 0.7288, 0.8834, 0.7357, 0.8816, 0.738, 0.8953, 0.8649, 0.9229, 0.8301, 0.9565, 0.8999, 0.9088, 0.9698, 0.8871, 0.7948, 0.9006, 0.7787, 0.9229, 0.8301, 0.8953, 0.8649, 0.8807, 0.7288, 0.8846, 0.7316, 0.8834, 0.7357, 0.6013, 0.4199, 0.6001, 0.4232, 0.5955, 0.4151, 0.5966, 0.4115, 0.9006, 0.7787, 0.9088, 0.7489, 0.9384, 0.7658, 0.9229, 0.8301, 0.9384, 0.7658, 0.9394, 0.6956, 0.9822, 0.6681, 0.9822, 0.7944, 0.9088, 0.7489, 0.9094, 0.7139, 0.9394, 0.6956, 0.9384, 0.7658, 0.8807, 0.7288, 0.8846, 0.7267, 0.8846, 0.7316, 0.9094, 0.7139, 0.9025, 0.6824, 0.9253, 0.6325, 0.9394, 0.6956, 0.8807, 0.7288, 0.8836, 0.7225, 0.8846, 0.7267, 0.9394, 0.6956, 0.9253, 0.6325, 0.9552, 0.5638, 0.9822, 0.6681, 0.8807, 0.7288, 0.8828, 0.7211, 0.8836, 0.7225, 0.8996, 0.719, 0.8949, 0.6983, 0.9025, 0.6824, 0.9094, 0.7139, 0.8992, 0.7421, 0.8996, 0.719, 0.9094, 0.7139, 0.9088, 0.7489, 0.8938, 0.7617, 0.8992, 0.7421, 0.9088, 0.7489, 0.9006, 0.7787, 0.8849, 0.7723, 0.8938, 0.7617, 0.9006, 0.7787, 0.8871, 0.7948, 0.875, 0.7712, 0.8849, 0.7723, 0.8871, 0.7948, 0.8722, 0.7928, 0.8708, 0.7651, 0.875, 0.7712, 0.8722, 0.7928, 0.8658, 0.7838, 0.8786, 0.7366, 0.8795, 0.7378, 0.8777, 0.7508, 0.8756, 0.7477, 0.8756, 0.7477, 0.8777, 0.7508, 0.875, 0.7712, 0.8708, 0.7651, 0.8795, 0.7378, 0.8816, 0.738, 0.8828, 0.7513, 0.8777, 0.7508, 0.8777, 0.7508, 0.8828, 0.7513, 0.8849, 0.7723, 0.875, 0.7712, 0.8816, 0.738, 0.8834, 0.7357, 0.8874, 0.7458, 0.8828, 0.7513, 0.8828, 0.7513, 0.8874, 0.7458, 0.8938, 0.7617, 0.8849, 0.7723, 0.8834, 0.7357, 0.8846, 0.7316, 0.8902, 0.7357, 0.8874, 0.7458, 0.8603, 0.5048, 0.8602, 0.5032, 0.8649, 0.5008, 0.8651, 0.5024, 0.8846, 0.7316, 0.8846, 0.7267, 0.8904, 0.7238, 0.8902, 0.7357, 0.8902, 0.7357, 0.8904, 0.7238, 0.8996, 0.719, 0.8992, 0.7421, 0.8846, 0.7267, 0.8836, 0.7225, 0.888, 0.7131, 0.8904, 0.7238, 0.8904, 0.7238, 0.888, 0.7131, 0.8949, 0.6983, 0.8996, 0.719, 0.6205, 0.5075, 0.6379, 0.5874, 0.6191, 0.606, 0.612, 0.517, 0.6379, 0.5874, 0.6658, 0.7158, 0.6306, 0.7453, 0.6191, 0.606, 0.6191, 0.606, 0.6306, 0.7453, 0.5572, 0.7294, 0.5795, 0.6007, 0.612, 0.517, 0.6191, 0.606, 0.5795, 0.6007, 0.5932, 0.5153, 0.5795, 0.6007, 0.5572, 0.7294, 0.5, 0.6309, 0.5467, 0.5487, 0.5932, 0.5153, 0.5795, 0.6007, 0.5467, 0.5487, 0.5772, 0.4915, 0.5467, 0.5487, 0.5, 0.6309, 0.4732, 0.483, 0.5299, 0.4664, 0.5772, 0.4915, 0.5467, 0.5487, 0.5299, 0.4664, 0.5685, 0.4521, 0.5299, 0.4664, 0.4732, 0.483, 0.4817, 0.3285, 0.533, 0.3767, 0.5685, 0.4521, 0.5299, 0.4664, 0.533, 0.3767, 0.5695, 0.408, 0.5695, 0.408, 0.533, 0.3767, 0.5541, 0.3022, 0.5798, 0.3705, 0.533, 0.3767, 0.4817, 0.3285, 0.5207, 0.2088, 0.5541, 0.3022, 0.5815, 0.4171, 0.5695, 0.408, 0.5798, 0.3705, 0.5884, 0.3925, 0.5809, 0.4462, 0.5685, 0.4521, 0.5695, 0.408, 0.5815, 0.4171, 0.5866, 0.4721, 0.5772, 0.4915, 0.5685, 0.4521, 0.5809, 0.4462, 0.5972, 0.4878, 0.5932, 0.5153, 0.5772, 0.4915, 0.5866, 0.4721, 0.6096, 0.4891, 0.612, 0.517, 0.5932, 0.5153, 0.5972, 0.4878, 0.6151, 0.4827, 0.6205, 0.5075, 0.612, 0.517, 0.6096, 0.4891, 0.6065, 0.4429, 0.6101, 0.4595, 0.6072, 0.4628, 0.6055, 0.444, 0.6101, 0.4595, 0.6151, 0.4827, 0.6096, 0.4891, 0.6072, 0.4628, 0.6055, 0.444, 0.6072, 0.4628, 0.6008, 0.4621, 0.6034, 0.4438, 0.6072, 0.4628, 0.6096, 0.4891, 0.5972, 0.4878, 0.6008, 0.4621, 0.6034, 0.4438, 0.6008, 0.4621, 0.5954, 0.4539, 0.6016, 0.4411, 0.6008, 0.4621, 0.5972, 0.4878, 0.5866, 0.4721, 0.5954, 0.4539, 0.6016, 0.4411, 0.5954, 0.4539, 0.5924, 0.4406, 0.6006, 0.4367, 0.5954, 0.4539, 0.5866, 0.4721, 0.5809, 0.4462, 0.5924, 0.4406, 0.6006, 0.4367, 0.5924, 0.4406, 0.5928, 0.4256, 0.6008, 0.4317, 0.5924, 0.4406, 0.5809, 0.4462, 0.5815, 0.4171, 0.5928, 0.4256, 0.6008, 0.4317, 0.5928, 0.4256, 0.5963, 0.413, 0.6019, 0.4276, 0.5928, 0.4256, 0.5815, 0.4171, 0.5884, 0.3925, 0.5963, 0.413, 0.5963, 0.413, 0.5884, 0.3925, 0.5941, 0.3858, 0.5992, 0.4096, 0.6019, 0.4276, 0.5963, 0.413, 0.5992, 0.4096, 0.6029, 0.4264, 0.5884, 0.3925, 0.5798, 0.3705, 0.5885, 0.3602, 0.5941, 0.3858, 0.5541, 0.3022, 0.5207, 0.2088, 0.5472, 0.1702, 0.5712, 0.2804, 0.5798, 0.3705, 0.5541, 0.3022, 0.5712, 0.2804, 0.5885, 0.3602, 0.888, 0.7131, 0.8858, 0.7099, 0.8907, 0.692, 0.8949, 0.6983, 0.8836, 0.7225, 0.8828, 0.7211, 0.8858, 0.7099, 0.888, 0.7131, 0.8949, 0.6983, 0.8907, 0.692, 0.8959, 0.6727, 0.9025, 0.6824, 0.9253, 0.6325, 0.9124, 0.6121, 0.9352, 0.5279, 0.9552, 0.5638, 0.9025, 0.6824, 0.8959, 0.6727, 0.9124, 0.6121, 0.9253, 0.6325, 0.8795, 0.7378, 0.8786, 0.7366, 0.8807, 0.7288, 0.8558, 0.5042, 0.8533, 0.5044, 0.852, 0.4947, 0.8568, 0.4943, 0.8651, 0.5024, 0.8649, 0.5008, 0.869, 0.4975, 0.8693, 0.4991, 0.8533, 0.506, 0.8533, 0.5044, 0.8558, 0.5042, 0.8559, 0.5058, 0.8559, 0.5058, 0.8558, 0.5042, 0.8602, 0.5032, 0.8603, 0.5048, 0.8692, 0.6317, 0.8588, 0.6338, 0.8559, 0.5058, 0.8603, 0.5048, 0.8607, 0.7353, 0.8588, 0.6338, 0.8692, 0.6317, 0.8768, 0.7411, 0.8514, 0.7364, 0.8529, 0.634, 0.8588, 0.6338, 0.8607, 0.7353, 0.8937, 0.7325, 0.8803, 0.626, 0.8899, 0.6177, 0.9077, 0.7118, 0.9525, 0.8459, 0.9565, 0.8999, 0.9229, 0.8301, 0.9391, 0.8232, 0.9446, 0.8006, 0.9384, 0.7658, 0.9822, 0.7944, 0.9597, 0.8139, 0.9391, 0.8232, 0.9229, 0.8301, 0.9384, 0.7658, 0.9446, 0.8006, 0.9597, 0.8139, 0.9822, 0.7944, 0.9565, 0.8999, 0.9525, 0.8459, 0.6147, 0.4601, 0.61, 0.4676, 0.6053, 0.4537, 0.6109, 0.4449, 0.6163, 0.4576, 0.6147, 0.4601, 0.6109, 0.4449, 0.6125, 0.4418, 0.6125, 0.4418, 0.6109, 0.4449, 0.6063, 0.4334, 0.6078, 0.43, 0.6078, 0.43, 0.6063, 0.4334, 0.6001, 0.4232, 0.6013, 0.4199, 0.6396, 0.3127, 0.6013, 0.4199, 0.5966, 0.4115, 0.6304, 0.2975, 0.702, 0.2098, 0.6535, 0.3244, 0.6396, 0.3127, 0.6764, 0.2053, 0.7174, 0.2486, 0.6624, 0.3476, 0.6535, 0.3244, 0.702, 0.2098, 0.7173, 0.3077, 0.6659, 0.3803, 0.6624, 0.3476, 0.7174, 0.2486, 0.8772, 0.7461, 0.8768, 0.7411, 0.8937, 0.7325, 0.8942, 0.7375, 0.8942, 0.7375, 0.8937, 0.7325, 0.9077, 0.7118, 0.9083, 0.7164, 0.8515, 0.7411, 0.8514, 0.7364, 0.8607, 0.7353, 0.8609, 0.74, 0.8609, 0.74, 0.8607, 0.7353, 0.8768, 0.7411, 0.8772, 0.7461, 0.6785, 0.1999, 0.6764, 0.2053, 0.6605, 0.1781, 0.6624, 0.1721, 0.7198, 0.3032, 0.7173, 0.3077, 0.7174, 0.2486, 0.7201, 0.2436, 0.7201, 0.2436, 0.7174, 0.2486, 0.702, 0.2098, 0.7045, 0.2038, 0.7045, 0.2038, 0.702, 0.2098, 0.6764, 0.2053, 0.6785, 0.1999, 0.8768, 0.7411, 0.8692, 0.6317, 0.8803, 0.626, 0.8937, 0.7325, 0.6535, 0.3244, 0.6078, 0.43, 0.6013, 0.4199, 0.6396, 0.3127, 0.6624, 0.3476, 0.6125, 0.4418, 0.6078, 0.43, 0.6535, 0.3244, 0.6659, 0.3803, 0.6163, 0.4576, 0.6125, 0.4418, 0.6624, 0.3476, 0.8588, 0.6338, 0.8529, 0.634, 0.8533, 0.506, 0.8559, 0.5058, 0.8899, 0.6177, 0.8803, 0.626, 0.8651, 0.5024, 0.8693, 0.4991, 0.8803, 0.626, 0.8692, 0.6317, 0.8603, 0.5048, 0.8651, 0.5024, 0.6764, 0.2053, 0.6396, 0.3127, 0.6304, 0.2975, 0.6605, 0.1781, 0.2713, 0.5197, 0.2719, 0.5205, 0.271, 0.5243, 0.2704, 0.5235, 0.268, 0.5302, 0.2686, 0.531, 0.268, 0.5335, 0.2674, 0.5329, 0.2719, 0.5168, 0.2726, 0.5176, 0.2719, 0.5205, 0.2713, 0.5197, 0.2993, 0.5583, 0.3256, 0.5889, 0.3162, 0.6326, 0.2912, 0.5959, 0.2705, 0.5247, 0.2993, 0.5583, 0.2912, 0.5959, 0.2697, 0.5284, 0.3604, 0.5764, 0.3695, 0.6314, 0.3683, 0.6338, 0.3586, 0.5827, 0.2694, 0.5235, 0.2701, 0.5243, 0.2694, 0.5272, 0.2688, 0.5264, 0.2688, 0.5264, 0.2694, 0.5272, 0.2686, 0.531, 0.268, 0.5302, 0.2704, 0.5235, 0.271, 0.5243, 0.2704, 0.5273, 0.2697, 0.5265, 0.2723, 0.5149, 0.2728, 0.5154, 0.2726, 0.5176, 0.2719, 0.5168, 0.3452, 0.6492, 0.369, 0.6424, 0.3683, 0.6471, 0.3431, 0.66, 0.3586, 0.5827, 0.3683, 0.6338, 0.3672, 0.6375, 0.3562, 0.5923, 0.3431, 0.66, 0.3683, 0.6471, 0.3681, 0.651, 0.342, 0.6674, 0.3562, 0.5923, 0.3672, 0.6375, 0.3667, 0.6398, 0.35, 0.6202, 0.3622, 0.5735, 0.371, 0.6312, 0.3695, 0.6314, 0.3604, 0.5764, 0.3516, 0.6191, 0.3695, 0.64, 0.369, 0.6424, 0.3452, 0.6492, 0.3695, 0.6314, 0.371, 0.6312, 0.3711, 0.6345, 0.3695, 0.6342, 0.3683, 0.6338, 0.3695, 0.6342, 0.3689, 0.639, 0.3672, 0.6375, 0.3695, 0.64, 0.3712, 0.6419, 0.3705, 0.6448, 0.369, 0.6424, 0.3701, 0.6436, 0.3684, 0.6417, 0.3689, 0.639, 0.3706, 0.6404, 0.3681, 0.651, 0.3683, 0.6471, 0.3691, 0.649, 0.3691, 0.649, 0.3683, 0.6471, 0.369, 0.6424, 0.3705, 0.6448, 0.3695, 0.6342, 0.3683, 0.6338, 0.3695, 0.6314, 0.3695, 0.6342, 0.3711, 0.6345, 0.3706, 0.6404, 0.3689, 0.639, 0.3684, 0.6417, 0.3667, 0.6398, 0.3672, 0.6375, 0.3689, 0.639, 0.3256, 0.5889, 0.3516, 0.6191, 0.3452, 0.6492, 0.3162, 0.6326, 0.2734, 0.5157, 0.3118, 0.5076, 0.3116, 0.5122, 0.2733, 0.5176, 0.3118, 0.5076, 0.3395, 0.5289, 0.3384, 0.5333, 0.3116, 0.5122, 0.3395, 0.5289, 0.3622, 0.5735, 0.3604, 0.5764, 0.3384, 0.5333, 0.2716, 0.524, 0.3082, 0.5279, 0.3003, 0.5623, 0.2708, 0.5278, 0.3082, 0.5279, 0.3345, 0.5507, 0.3254, 0.5915, 0.3003, 0.5623, 0.3345, 0.5507, 0.3562, 0.5923, 0.35, 0.6202, 0.3254, 0.5915, 0.2689, 0.5323, 0.2891, 0.6055, 0.2874, 0.6119, 0.2683, 0.5348, 0.2891, 0.6055, 0.3139, 0.6434, 0.3124, 0.6507, 0.2874, 0.6119, 0.3139, 0.6434, 0.3431, 0.66, 0.342, 0.6674, 0.3124, 0.6507, 0.2726, 0.5203, 0.3103, 0.5188, 0.3082, 0.5279, 0.2716, 0.524, 0.3103, 0.5188, 0.3368, 0.5405, 0.3345, 0.5507, 0.3082, 0.5279, 0.3368, 0.5405, 0.3586, 0.5827, 0.3562, 0.5923, 0.3345, 0.5507, 0.2697, 0.5284, 0.2912, 0.5959, 0.2891, 0.6055, 0.2689, 0.5323, 0.2912, 0.5959, 0.3162, 0.6326, 0.3139, 0.6434, 0.2891, 0.6055, 0.3162, 0.6326, 0.3452, 0.6492, 0.3431, 0.66, 0.3139, 0.6434, 0.2733, 0.5176, 0.3116, 0.5122, 0.3103, 0.5188, 0.2726, 0.5203, 0.3116, 0.5122, 0.3384, 0.5333, 0.3368, 0.5405, 0.3103, 0.5188, 0.3384, 0.5333, 0.3604, 0.5764, 0.3586, 0.5827, 0.3368, 0.5405, 0.2726, 0.5176, 0.2733, 0.5176, 0.2726, 0.5203, 0.2719, 0.5205, 0.2694, 0.5272, 0.2697, 0.5284, 0.2689, 0.5323, 0.2686, 0.531, 0.2719, 0.5205, 0.2726, 0.5203, 0.2716, 0.524, 0.271, 0.5243, 0.2686, 0.531, 0.2689, 0.5323, 0.2683, 0.5348, 0.268, 0.5335, 0.271, 0.5243, 0.2716, 0.524, 0.2708, 0.5278, 0.2704, 0.5273, 0.2728, 0.5154, 0.2734, 0.5157, 0.2733, 0.5176, 0.2726, 0.5176, 0.2701, 0.5243, 0.2705, 0.5247, 0.2697, 0.5284, 0.2694, 0.5272, 0.2528, 0.476, 0.2723, 0.5149, 0.2719, 0.5168, 0.2514, 0.4799, 0.2489, 0.488, 0.2704, 0.5235, 0.2697, 0.5265, 0.2484, 0.4903, 0.2477, 0.4932, 0.2688, 0.5264, 0.268, 0.5302, 0.2466, 0.4997, 0.2483, 0.4901, 0.2694, 0.5235, 0.2688, 0.5264, 0.2477, 0.4932, 0.2514, 0.4799, 0.2719, 0.5168, 0.2713, 0.5197, 0.2501, 0.4839, 0.2466, 0.4997, 0.268, 0.5302, 0.2674, 0.5329, 0.2458, 0.5063, 0.2501, 0.4839, 0.2713, 0.5197, 0.2704, 0.5235, 0.2489, 0.488, 0.6607, 0.1806, 0.6765, 0.2083, 0.6409, 0.3116, 0.6314, 0.2959, 0.6765, 0.2083, 0.702, 0.2128, 0.6552, 0.3231, 0.6409, 0.3116, 0.702, 0.2128, 0.7173, 0.2518, 0.6645, 0.3467, 0.6552, 0.3231, 0.7173, 0.2518, 0.7172, 0.3111, 0.6678, 0.3804, 0.6645, 0.3467, 0.6396, 0.3156, 0.6534, 0.3273, 0.6516, 0.3315, 0.6381, 0.3198, 0.6534, 0.3273, 0.6624, 0.3503, 0.6604, 0.3541, 0.6516, 0.3315, 0.6624, 0.3503, 0.6659, 0.383, 0.6639, 0.3861, 0.6604, 0.3541, 0.6303, 0.3003, 0.6396, 0.3156, 0.6381, 0.3198, 0.6289, 0.3048])
me_sphere_005.materials.append(mat_main)
me_sphere_005.use_remesh_fix_poles = True
me_sphere_005.use_remesh_preserve_attributes = False
me_sphere_005.use_mirror_vertex_groups = False
me_sphere_005.update()
me_plane_001 = bpy.data.meshes.new('Plane.001')
me_plane_001.from_pydata([(-1.0, -1.0, 0.0), (1.0, -1.0, 0.0), (-1.0, 1.0, 0.0), (1.0, 1.0, 0.0)], [], [(0, 1, 3, 2)])
_uv = me_plane_001.uv_layers.new(name='UVMap')
_uv.uv.foreach_set('vector', [0.0, 0.0, 1.0, 0.0, 1.0, 1.0, 0.0, 1.0])
me_plane_001.materials.append(mat_material_001)
me_plane_001.update()

# ---- curves / text
txt_text = bpy.data.curves.new('Text', 'FONT')
txt_text.dimensions = '2D'
txt_text.body = 'You died'
txt_text.materials.append(mat_material_002)
txt_text.extrude = 0.26
txt_text.size = 1.22
txt_text.offset_x = -3.275
txt_text.offset_y = -0.2205
arm_armature = bpy.data.armatures.new('Armature')  # bones are not reproduced

# ---- objects
ob_light = bpy.data.objects.new('Light', light_light)
ob_camera = bpy.data.objects.new('Camera', cam_camera)
ob_text = bpy.data.objects.new('Text', txt_text)
ob_point = bpy.data.objects.new('Point', light_point)
ob_point_001 = bpy.data.objects.new('Point.001', light_point_001)
ob_plane = bpy.data.objects.new('Plane', me_plane)
ob_light_001 = bpy.data.objects.new('Light.001', light_light_001)
ob_turnip = bpy.data.objects.new('Turnip', arm_armature)
ob_face = bpy.data.objects.new('Face', me_sphere_001)
ob_body = bpy.data.objects.new('Body', me_sphere_005)
ob_plane_001 = bpy.data.objects.new('Plane.001', me_plane_001)
ob_point_002 = bpy.data.objects.new('Point.002', light_point_002)
ob_point_003 = bpy.data.objects.new('Point.003', light_point_003)

# ---- transforms, parenting, visibility, modifiers, constraints
ob_light.location = (4.076, 1.005, 5.904)
ob_light.rotation_euler = (0.6503, 0.05522, 1.866)
ob_light.lock_rotations_4d = False
ob_light.empty_display_type = 'ARROWS'
ob_light.color = (0.0, 0.0, 0.0, 0.0)
ob_light.lineart.crease_threshold = 0.0
ob_camera.location = (-0.2458, -8.795, 3.623)
ob_camera.rotation_euler = (1.118, -0.0001983, 0.02374)
ob_camera.lock_rotations_4d = False
ob_camera.empty_display_type = 'ARROWS'
ob_camera.color = (0.0, 0.0, 0.0, 0.0)
ob_camera.display_type = 'WIRE'
ob_camera.lineart.crease_threshold = 0.0
ob_text.location = (0.1915, 0.1286, 0.3747)
ob_text.rotation_euler = (1.05, 0.01518, 0.03355)
ob_text.scale = (0.9498, 0.9498, 0.9498)
ob_point.location = (1.253, 1.919, -0.01138)
ob_point_001.location = (-2.456, 0.5945, -0.1648)
ob_plane.location = (0.0, 0.0, -1.026)
ob_plane.scale = (10.52, 10.52, 10.52)
ob_light_001.location = (-5.727, -0.292, 4.035)
ob_light_001.rotation_euler = (0.6503, 0.05522, 1.866)
ob_light_001.lock_rotations_4d = False
ob_light_001.empty_display_type = 'ARROWS'
ob_light_001.color = (0.0, 0.0, 0.0, 0.0)
ob_light_001.lineart.crease_threshold = 0.0
ob_turnip.location = (-0.8175, -2.044, -0.5813)
ob_turnip.rotation_euler = (4.974, 0.5237, -1.453)
ob_turnip.scale = (1.208, 1.208, 1.208)
ob_turnip.show_in_front = True
ob_turnip.lineart.crease_threshold = 0.0
ob_face.parent = ob_turnip
ob_face.location = (0.0, 0.0, 0.0)
ob_face.lineart.crease_threshold = 0.0
_vg = ob_face.vertex_groups.new(name='Leaf_1')
_vg = ob_face.vertex_groups.new(name='Bone_L.003')
for _i, _w in zip([0, 1, 2, 3, 4, 5], [0.3889, 0.4141, 0.2426, 0.2934, 0.2736, 0.3432]): _vg.add([_i], _w, 'REPLACE')
_vg = ob_face.vertex_groups.new(name='Bone_L.004')
_vg = ob_face.vertex_groups.new(name='Bone_L.005')
_vg = ob_face.vertex_groups.new(name='Bone_R.003')
for _i, _w in zip([0, 1, 2, 3, 4, 5], [0.2426, 0.2946, 0.3888, 0.4158, 0.2735, 0.3442]): _vg.add([_i], _w, 'REPLACE')
_vg = ob_face.vertex_groups.new(name='Bone_R.004')
_vg = ob_face.vertex_groups.new(name='Bone_R.005')
_vg = ob_face.vertex_groups.new(name='Bone_L')
_vg = ob_face.vertex_groups.new(name='Bone_L.001')
_vg = ob_face.vertex_groups.new(name='Bone_L.002')
_vg = ob_face.vertex_groups.new(name='Bone_R')
_vg = ob_face.vertex_groups.new(name='Bone_R.001')
_vg = ob_face.vertex_groups.new(name='Bone_R.002')
_vg = ob_face.vertex_groups.new(name='Spine')
_vg.add([0, 1, 2, 3, 4, 5], 1.0, 'REPLACE')
_vg = ob_face.vertex_groups.new(name='Upper_Leg.L')
_vg = ob_face.vertex_groups.new(name='Lower_Leg.L')
_vg = ob_face.vertex_groups.new(name='Upper_Arm.L')
_vg = ob_face.vertex_groups.new(name='Lower_Arm.L')
_vg = ob_face.vertex_groups.new(name='Upper_Leg.R')
_vg = ob_face.vertex_groups.new(name='Lower_Leg.R')
_vg = ob_face.vertex_groups.new(name='Upper_Arm.R')
_vg = ob_face.vertex_groups.new(name='Lower_Arm.R')
_vg = ob_face.vertex_groups.new(name='Leaf_2')
_vg = ob_face.vertex_groups.new(name='Leaf_3')
_vg = ob_face.vertex_groups.new(name='Leaf_4')
_m = ob_face.modifiers.new('Armature', 'ARMATURE')
_m = ob_face.modifiers.new('Armature.001', 'ARMATURE')
_m.object = ob_turnip
ob_body.parent = ob_turnip
ob_body.location = (0.0, 0.0, 0.0)
ob_body.visible_shadow = False
ob_body.lineart.crease_threshold = 0.0
_vg = ob_body.vertex_groups.new(name='Leaf_1')
for _i, _w in zip([0, 2, 10, 30, 31, 32, 33, 34, 35, 37, 38, 40, 41, 42, 43, 44, 45, 46, 47, 48, 49, 50, 51, 52, 53, 54, 55, 56, 57, 58, 59, 60, 61, 62, 63, 64, 65, 74, 76, 102, 103, 104, 105, 106, 107, 136, 137, 138, 139, 140, 141, 142, 143, 144, 145, 146, 147, 148, 150, 152, 154, 156, 158, 179, 180, 181, 182, 183, 184, 185, 186, 187, 188, 189, 190, 191, 192, 193, 194, 195, 196, 197, 198, 199, 200, 201, 202, 203, 204, 205, 206, 207, 208, 209, 210, 211, 212, 213, 214, 216, 217, 221, 222, 223, 224, 225, 227, 228, 232, 233, 234, 235, 236, 245, 246, 247, 248, 255, 256, 261, 262, 263, 264, 273, 274, 275, 276, 277, 278, 279, 280, 319, 320, 321, 322, 325, 326, 327, 328, 329, 330, 331, 332, 333, 334], [0.0, 0.0, 0.006984, 0.0, 0.0, 0.4186, 0.07603, 0.0, 0.4643, 0.0, 0.4249, 0.0, 0.3707, 0.0, 0.0, 0.3406, 0.0, 0.0, 0.3209, 0.0, 0.0, 0.0, 0.0, 0.0, 0.0, 0.0, 3.015e-05, 0.0, 0.0, 0.0, 0.0, 0.0, 0.0, 0.0, 0.0, 0.0, 0.0, 0.01252, 0.0, 0.9524, 0.9115, 0.8858, 0.8849, 0.9107, 0.9501, 0.033, 0.0362, 0.03411, 0.01754, 0.01643, 0.04033, 0.9909, 0.995, 0.9889, 0.99, 0.9978, 0.9933, 0.0, 0.0, 0.0, 0.0, 0.0, 0.0, 0.0, 0.0, 0.4112, 0.0, 0.0, 0.4026, 0.0, 0.0, 0.3842, 0.0, 0.0, 0.4226, 0.0, 0.0, 0.4517, 0.0, 0.0, 0.3668, 0.0, 0.0, 0.0, 0.0, 0.0, 0.0, 0.0, 0.0003537, 0.0, 1.04e-05, 0.0, 0.03752, 0.0, 0.09701, 0.0, 0.01817, 0.0, 0.0, 0.00121, 0.0, 0.3616, 0.0, 0.0, 0.0, 0.0, 0.0, 0.0, 0.4099, 0.0, 0.0, 0.0004662, 0.0, 0.0, 0.0, 0.0, 0.0, 0.0, 0.0, 0.0, 0.0, 0.0, 0.0, 0.9524, 0.9115, 0.8858, 0.8849, 0.9107, 0.9501, 0.973, 0.9693, 0.033, 0.03621, 0.03412, 0.01754, 0.01643, 0.04033, 0.9947, 0.9959, 0.9946, 0.9957, 0.9978, 0.9968, 0.9955, 0.9985]): _vg.add([_i], _w, 'REPLACE')
_vg = ob_body.vertex_groups.new(name='Bone_L.003')
for _i, _w in zip([0, 2, 4, 6, 8, 10, 12, 13, 14, 15, 16, 17, 18, 20, 26, 28, 30, 31, 32, 33, 34, 35, 36, 37, 38, 39, 40, 41, 42, 43, 44, 45, 46, 47, 48, 49, 50, 51, 52, 53, 54, 55, 56, 57, 58, 59, 60, 61, 62, 63, 64, 65, 74, 75, 76, 77, 90, 91, 92, 93, 102, 103, 104, 105, 106, 107, 108, 109, 110, 111, 112, 113, 114, 115, 116, 117, 118, 119, 120, 121, 122, 123, 124, 125, 126, 127, 128, 129, 130, 131, 132, 133, 134, 135, 136, 137, 138, 139, 140, 141, 142, 143, 144, 145, 146, 147, 148, 150, 156, 158, 161, 166, 179, 180, 181, 182, 183, 184, 186, 187, 189, 190, 191, 192, 193, 194, 195, 196, 197, 198, 199, 200, 201, 202, 203, 204, 205, 206, 207, 208, 209, 210, 211, 212, 213, 214, 216, 217, 218, 220, 221, 222, 223, 224, 225, 227, 228, 229, 232, 233, 234, 235, 236, 273, 274, 275, 276, 277, 278, 279, 280, 281, 282, 283, 284, 285, 286, 287, 288, 289, 290, 291, 292, 293, 294, 295, 296, 297, 298, 299, 300, 301, 302, 303, 304, 305, 306, 307, 308, 309, 310, 311, 312, 313, 314, 315, 316, 317, 318, 319, 320, 321, 322, 323, 324, 325, 326, 327, 328, 329, 330, 331, 332, 333, 334, 335, 336, 337, 338], [0.2904, 0.6227, 0.8106, 0.827, 0.622, 0.2925, 0.09288, 0.1265, 0.1272, 0.1247, 0.1281, 0.09506, 0.01034, 0.02125, 0.02249, 0.01346, 0.5336, 0.3544, 0.34, 0.7657, 0.6492, 0.3419, 0.8579, 0.7816, 0.3435, 0.8673, 0.7818, 0.3435, 0.7569, 0.6467, 0.342, 0.5289, 0.3544, 0.34, 0.3536, 0.3938, 0.5481, 0.5485, 0.3949, 0.3534, 0.3429, 0.3415, 0.3464, 0.3471, 0.3861, 0.3567, 0.3863, 0.3568, 0.3474, 0.3474, 0.343, 0.3417, 0.9025, 0.7982, 0.9007, 0.801, 0.05927, 0.04788, 0.07248, 0.07102, 0.3386, 0.3386, 0.3386, 0.3386, 0.3386, 0.3386, 0.3385, 0.3385, 0.3385, 0.3384, 0.3385, 0.3384, 0.3384, 0.3384, 0.3384, 0.3384, 0.3384, 0.3384, 0.3384, 0.3384, 0.3384, 0.3384, 0.3384, 0.3385, 0.3385, 0.3384, 0.3385, 0.3385, 0.3385, 0.3385, 0.3384, 0.3385, 0.3385, 0.3384, 0.3385, 0.3385, 0.3385, 0.3385, 0.3385, 0.3385, 0.339, 0.3389, 0.339, 0.3389, 0.3387, 0.3387, 0.1045, 0.03145, 0.03388, 0.107, 0.03465, 0.03983, 0.1907, 0.3162, 0.3374, 0.07715, 0.1639, 0.3357, 0.09913, 0.3345, 0.099, 0.3345, 0.08046, 0.165, 0.3357, 0.1927, 0.3161, 0.3374, 0.3253, 0.3016, 0.2232, 0.223, 0.301, 0.3255, 0.3326, 0.335, 0.3285, 0.3306, 0.3076, 0.325, 0.3075, 0.325, 0.3281, 0.3305, 0.3327, 0.335, 0.1801, 0.3354, 0.06877, 0.003217, 0.3387, 0.3351, 0.3383, 0.3383, 0.3378, 0.3358, 0.1759, 0.06458, 0.3386, 0.3351, 0.3382, 0.3381, 0.3376, 0.3385, 0.3385, 0.3385, 0.3385, 0.3385, 0.3385, 0.3385, 0.3385, 0.3385, 0.3385, 0.3385, 0.3384, 0.3385, 0.3384, 0.3384, 0.3384, 0.3384, 0.3384, 0.3384, 0.3384, 0.3384, 0.3384, 0.3384, 0.3384, 0.3384, 0.3384, 0.3384, 0.3384, 0.3384, 0.3385, 0.3385, 0.3385, 0.3385, 0.3384, 0.3384, 0.3385, 0.3385, 0.3385, 0.3385, 0.3384, 0.3384, 0.3385, 0.3385, 0.3385, 0.3385, 0.3384, 0.3385, 0.3385, 0.3385, 0.3385, 0.3385, 0.3385, 0.3385, 0.3385, 0.3382, 0.3383, 0.3382, 0.3383, 0.3384, 0.3384, 0.3386, 0.3386, 0.02394, 0.03624, 0.03551, 0.02964]): _vg.add([_i], _w, 'REPLACE')
_vg = ob_body.vertex_groups.new(name='Bone_L.004')
for _i, _w in zip([4, 6, 36, 39, 74, 75, 76, 77, 82, 83, 84, 85, 90, 91, 92, 93, 335, 336, 337, 338, 339, 340, 341, 342], [0.1653, 0.1491, 0.128, 0.1213, 0.02363, 0.04516, 0.02258, 0.03778, 0.07117, 0.12, 0.9241, 0.8732, 0.9179, 0.9462, 0.9275, 0.9423, 0.5087, 0.9258, 0.9078, 0.5189, 0.06, 0.03558, 0.462, 0.4366]): _vg.add([_i], _w, 'REPLACE')
_vg = ob_body.vertex_groups.new(name='Bone_L.005')
for _i, _w in zip([78, 79, 80, 81, 82, 83, 84, 85, 94, 95, 96, 97, 335, 336, 337, 338, 339, 340, 341, 342], [1.0, 1.0, 0.9999, 1.0, 0.9288, 0.88, 0.07554, 0.126, 1.0, 1.0, 0.9967, 1.0, 0.4644, 0.03777, 0.063, 0.44, 0.9416, 0.9646, 0.538, 0.5613]): _vg.add([_i], _w, 'REPLACE')
_vg = ob_body.vertex_groups.new(name='Bone_R.003')
for _i, _w in zip([0, 2, 8, 10, 12, 17, 30, 31, 32, 33, 34, 35, 37, 38, 40, 41, 42, 43, 44, 45, 46, 47, 48, 49, 50, 51, 52, 53, 54, 55, 56, 57, 58, 59, 60, 61, 62, 63, 64, 65, 102, 103, 104, 105, 106, 107, 108, 109, 110, 111, 112, 113, 114, 115, 116, 117, 118, 119, 120, 121, 122, 123, 124, 125, 126, 127, 128, 129, 130, 131, 132, 133, 134, 135, 136, 137, 138, 139, 140, 141, 142, 143, 144, 145, 146, 147, 148, 150, 152, 154, 156, 158, 161, 162, 163, 164, 165, 166, 167, 169, 175, 177, 179, 180, 181, 182, 183, 184, 185, 186, 187, 188, 189, 190, 191, 192, 193, 194, 195, 196, 197, 198, 199, 200, 201, 202, 203, 204, 205, 206, 207, 208, 209, 210, 211, 212, 213, 214, 216, 217, 218, 220, 221, 222, 223, 224, 225, 227, 228, 229, 232, 233, 234, 235, 236, 245, 246, 247, 248, 261, 262, 263, 264, 273, 274, 275, 276, 277, 278, 279, 280, 281, 282, 283, 284, 285, 286, 287, 288, 289, 290, 291, 292, 293, 294, 295, 296, 297, 298, 299, 300, 301, 302, 303, 304, 305, 306, 307, 308, 309, 310, 311, 312, 313, 314, 315, 316, 317, 318, 319, 320, 321, 322, 323, 324, 325, 326, 327, 328, 329, 330, 331, 332, 333, 334], [0.1045, 0.03145, 0.03388, 0.107, 0.03465, 0.03983, 0.1907, 0.3162, 0.3374, 0.07715, 0.1639, 0.3357, 0.09913, 0.3345, 0.099, 0.3345, 0.08046, 0.165, 0.3357, 0.1927, 0.3161, 0.3374, 0.3253, 0.3016, 0.2232, 0.223, 0.301, 0.3255, 0.3326, 0.335, 0.3285, 0.3306, 0.3076, 0.325, 0.3075, 0.325, 0.3281, 0.3305, 0.3327, 0.335, 0.3385, 0.3385, 0.3385, 0.3385, 0.3385, 0.3385, 0.3385, 0.3385, 0.3385, 0.3384, 0.3385, 0.3384, 0.3384, 0.3384, 0.3384, 0.3384, 0.3384, 0.3384, 0.3384, 0.3384, 0.3384, 0.3384, 0.3384, 0.3385, 0.3385, 0.3384, 0.3385, 0.3385, 0.3385, 0.3385, 0.3384, 0.3385, 0.3385, 0.3384, 0.3385, 0.3385, 0.3385, 0.3385, 0.3385, 0.3385, 0.3382, 0.3383, 0.3382, 0.3383, 0.3384, 0.3384, 0.2904, 0.6227, 0.8106, 0.827, 0.622, 0.2925, 0.09288, 0.1265, 0.1272, 0.1247, 0.1281, 0.09506, 0.01034, 0.02125, 0.02249, 0.01346, 0.5336, 0.3544, 0.34, 0.7657, 0.6492, 0.3419, 0.8579, 0.7816, 0.3435, 0.8673, 0.7818, 0.3435, 0.7569, 0.6467, 0.342, 0.5289, 0.3544, 0.34, 0.3536, 0.3938, 0.5481, 0.5485, 0.3949, 0.3534, 0.3429, 0.3415, 0.3464, 0.3471, 0.3861, 0.3567, 0.3863, 0.3568, 0.3474, 0.3474, 0.343, 0.3417, 0.1801, 0.3354, 0.06877, 0.003217, 0.3387, 0.3351, 0.3383, 0.3383, 0.3378, 0.3358, 0.1759, 0.06458, 0.3386, 0.3351, 0.3382, 0.3381, 0.3376, 0.9025, 0.7982, 0.9007, 0.801, 0.05927, 0.04788, 0.07248, 0.07102, 0.3386, 0.3386, 0.3386, 0.3386, 0.3386, 0.3386, 0.3385, 0.3385, 0.3385, 0.3385, 0.3385, 0.3384, 0.3385, 0.3384, 0.3384, 0.3384, 0.3384, 0.3384, 0.3384, 0.3384, 0.3384, 0.3384, 0.3384, 0.3384, 0.3384, 0.3384, 0.3384, 0.3384, 0.3384, 0.3385, 0.3385, 0.3385, 0.3385, 0.3384, 0.3384, 0.3385, 0.3385, 0.3385, 0.3385, 0.3384, 0.3384, 0.3385, 0.3385, 0.3385, 0.3385, 0.3384, 0.3385, 0.3385, 0.3385, 0.3385, 0.3385, 0.3385, 0.3385, 0.3385, 0.339, 0.3389, 0.339, 0.3389, 0.3387, 0.3387, 0.3386, 0.3386]): _vg.add([_i], _w, 'REPLACE')
_vg = ob_body.vertex_groups.new(name='Bone_R.004')
for _i, _w in zip([152, 154, 185, 188, 245, 246, 247, 248, 253, 254, 255, 256, 261, 262, 263, 264], [0.1653, 0.1491, 0.128, 0.1213, 0.02363, 0.04516, 0.02258, 0.03778, 0.07117, 0.12, 0.9241, 0.8732, 0.9179, 0.9462, 0.9275, 0.9423]): _vg.add([_i], _w, 'REPLACE')
_vg = ob_body.vertex_groups.new(name='Bone_R.005')
for _i, _w in zip([249, 250, 251, 252, 253, 254, 255, 256, 265, 266, 267, 268], [1.0, 1.0, 0.9999, 1.0, 0.9288, 0.88, 0.07554, 0.126, 1.0, 1.0, 0.9967, 1.0]): _vg.add([_i], _w, 'REPLACE')
_vg = ob_body.vertex_groups.new(name='Bone_L')
for _i, _w in zip([0, 1, 2, 3, 5, 7, 8, 9, 10, 11, 12, 13, 14, 15, 16, 17, 18, 19, 20, 21, 22, 23, 24, 25, 26, 27, 28, 29, 75, 77, 86, 87, 88, 89, 148, 149, 151, 153, 155, 157, 158, 159, 160, 161, 162, 165, 166, 167, 168, 169, 170, 175, 176, 177, 178, 215, 216, 218, 219, 220, 226, 228, 229, 230, 231], [0.05976, 0.5775, 0.08723, 0.6973, 0.7596, 0.7594, 0.08898, 0.696, 0.06166, 0.5751, 0.1838, 0.3755, 0.4173, 0.42, 0.3777, 0.1909, 0.2851, 0.5512, 0.5564, 0.7615, 0.4833, 0.8584, 0.488, 0.8634, 0.56, 0.7591, 0.2947, 0.551, 0.05966, 0.06006, 0.02354, 0.007644, 0.007564, 0.001153, 0.01252, 0.3459, 0.2337, 0.1765, 0.1768, 0.2346, 0.01663, 0.3467, 0.4781, 0.09169, 0.02177, 0.02452, 0.09692, 0.2273, 0.215, 0.07818, 0.09247, 0.07976, 0.09591, 0.2291, 0.2225, 0.4601, 0.04301, 0.1344, 0.3475, 0.2376, 0.4614, 0.03724, 0.1249, 0.3377, 0.2268]): _vg.add([_i], _w, 'REPLACE')
_vg = ob_body.vertex_groups.new(name='Bone_L.001')
for _i, _w in zip([0, 2, 5, 7, 8, 10, 12, 13, 14, 15, 16, 17, 18, 19, 20, 21, 22, 23, 24, 25, 26, 27, 28, 29, 70, 71, 72, 73, 75, 77, 86, 87, 88, 89, 161, 166, 218, 219, 220, 229, 231], [0.0252, 0.06771, 0.01159, 0.01162, 0.06905, 0.02663, 0.1046, 0.2941, 0.4007, 0.4028, 0.2935, 0.108, 0.07455, 0.02471, 0.1914, 0.06487, 0.4863, 0.1119, 0.4839, 0.1088, 0.191, 0.06611, 0.0773, 0.02811, 0.9984, 0.9974, 0.9979, 0.9966, 0.0551, 0.05514, 0.9613, 0.9696, 0.9703, 0.9735, 0.00226, 0.006519, 0.05642, 0.001851, 0.03992, 0.05249, 0.03352]): _vg.add([_i], _w, 'REPLACE')
_vg = ob_body.vertex_groups.new(name='Bone_L.002')
for _i, _w in zip([66, 67, 68, 69, 98, 99, 100, 101], [0.9999, 0.9999, 0.9999, 0.9999, 0.9981, 0.9985, 0.9983, 0.9979]): _vg.add([_i], _w, 'REPLACE')
_vg = ob_body.vertex_groups.new(name='Bone_R')
for _i, _w in zip([0, 1, 3, 5, 7, 9, 10, 11, 12, 13, 16, 17, 18, 19, 20, 21, 26, 27, 28, 29, 148, 149, 150, 151, 153, 155, 156, 157, 158, 159, 160, 161, 162, 163, 164, 165, 166, 167, 168, 169, 170, 171, 172, 173, 174, 175, 176, 177, 178, 215, 216, 218, 219, 220, 226, 228, 229, 230, 231, 246, 248, 257, 258, 259, 260], [0.01252, 0.3459, 0.2337, 0.1765, 0.1768, 0.2346, 0.01663, 0.3467, 0.09169, 0.02177, 0.02452, 0.09692, 0.2273, 0.215, 0.07818, 0.09247, 0.07976, 0.09591, 0.2291, 0.2225, 0.05976, 0.5775, 0.08723, 0.6973, 0.7596, 0.7594, 0.08898, 0.696, 0.06166, 0.5751, 0.4781, 0.1838, 0.3755, 0.4173, 0.42, 0.3777, 0.1909, 0.2851, 0.5512, 0.5564, 0.7615, 0.4833, 0.8584, 0.488, 0.8634, 0.56, 0.7591, 0.2947, 0.551, 0.4601, 0.04301, 0.1344, 0.3475, 0.2376, 0.4614, 0.03724, 0.1249, 0.3377, 0.2268, 0.05966, 0.06006, 0.02354, 0.007644, 0.007564, 0.001153]): _vg.add([_i], _w, 'REPLACE')
_vg = ob_body.vertex_groups.new(name='Bone_R.001')
for _i, _w in zip([12, 17, 148, 150, 153, 155, 156, 158, 161, 162, 163, 164, 165, 166, 167, 168, 169, 170, 171, 172, 173, 174, 175, 176, 177, 178, 218, 219, 220, 229, 231, 241, 242, 243, 244, 246, 248, 257, 258, 259, 260], [0.00226, 0.006519, 0.0252, 0.06771, 0.01159, 0.01162, 0.06905, 0.02663, 0.1046, 0.2941, 0.4007, 0.4028, 0.2935, 0.108, 0.07455, 0.02471, 0.1914, 0.06487, 0.4863, 0.1119, 0.4839, 0.1088, 0.191, 0.06611, 0.0773, 0.02811, 0.05642, 0.001851, 0.03992, 0.05249, 0.03352, 0.9984, 0.9974, 0.9979, 0.9966, 0.0551, 0.05514, 0.9613, 0.9696, 0.9703, 0.9735]): _vg.add([_i], _w, 'REPLACE')
_vg = ob_body.vertex_groups.new(name='Bone_R.002')
for _i, _w in zip([237, 238, 239, 240, 269, 270, 271, 272], [0.9999, 0.9999, 0.9999, 0.9999, 0.9981, 0.9985, 0.9983, 0.9979]): _vg.add([_i], _w, 'REPLACE')
_vg = ob_body.vertex_groups.new(name='Spine')
for _i, _w in zip([0, 1, 2, 3, 4, 5, 6, 7, 8, 9, 10, 11, 12, 13, 14, 15, 16, 17, 18, 19, 20, 21, 22, 23, 24, 25, 26, 27, 28, 29, 30, 31, 33, 34, 36, 37, 39, 40, 42, 43, 45, 46, 48, 49, 50, 51, 52, 53, 54, 55, 56, 57, 58, 59, 60, 61, 62, 63, 64, 65, 74, 75, 76, 77, 148, 149, 150, 151, 152, 153, 154, 155, 156, 157, 158, 159, 160, 161, 162, 163, 164, 165, 166, 167, 168, 169, 170, 171, 172, 173, 174, 175, 176, 177, 178, 179, 180, 182, 183, 185, 186, 188, 189, 191, 192, 194, 195, 197, 198, 199, 200, 201, 202, 203, 204, 205, 206, 207, 208, 209, 210, 211, 212, 213, 214, 215, 216, 217, 218, 219, 220, 222, 223, 224, 225, 226, 227, 228, 229, 230, 231, 233, 234, 235, 236, 245, 246, 247, 248], [0.8112, 0.8574, 0.68, 0.8299, 0.04808, 0.7873, 0.03781, 0.7846, 0.6765, 0.8244, 0.8063, 0.8485, 0.7827, 0.6347, 0.2626, 0.2568, 0.6276, 0.7704, 0.743, 0.7809, 0.5332, 0.6298, 0.1332, 0.2095, 0.1273, 0.199, 0.5229, 0.6192, 0.7268, 0.7652, 0.7876, 0.6701, 0.6628, 0.6205, 0.02678, 0.5119, 0.02353, 0.5158, 0.6649, 0.6197, 0.7875, 0.6713, 0.2876, 0.2721, 0.2499, 0.2514, 0.2758, 0.2965, 0.1569, 0.07229, 0.1512, 0.07049, 0.1453, 0.06951, 0.1464, 0.0702, 0.1548, 0.07279, 0.1642, 0.07635, 0.1792, 0.2616, 0.1836, 0.2591, 0.8112, 0.8574, 0.68, 0.8299, 0.04808, 0.7873, 0.03781, 0.7846, 0.6765, 0.8244, 0.8063, 0.8485, 0.8689, 0.7827, 0.6347, 0.2626, 0.2568, 0.6276, 0.7704, 0.743, 0.7809, 0.5332, 0.6298, 0.1332, 0.2095, 0.1273, 0.199, 0.5229, 0.6192, 0.7268, 0.7652, 0.7876, 0.6701, 0.6628, 0.6205, 0.02678, 0.5119, 0.02353, 0.5158, 0.6649, 0.6197, 0.7875, 0.6713, 0.2876, 0.2721, 0.2499, 0.2514, 0.2758, 0.2965, 0.1569, 0.07229, 0.1512, 0.07049, 0.1453, 0.06951, 0.1464, 0.0702, 0.1548, 0.07279, 0.1642, 0.07635, 0.8528, 0.8259, 0.8059, 0.7922, 0.7892, 0.7582, 0.6798, 0.3011, 0.07675, 0.166, 0.8634, 0.8064, 0.8331, 0.8094, 0.8071, 0.778, 0.6782, 0.2873, 0.07219, 0.1565, 0.1792, 0.2616, 0.1836, 0.2591]): _vg.add([_i], _w, 'REPLACE')
_vg = ob_body.vertex_groups.new(name='Upper_Leg.L')
for _i, _w in zip([0, 1, 2, 3, 4, 5, 6, 7, 8, 9, 10, 11, 12, 13, 14, 15, 16, 17, 18, 19, 20, 21, 22, 23, 24, 25, 26, 27, 28, 29, 31, 33, 36, 39, 42, 70, 71, 72, 73, 75, 77, 78, 79, 80, 81, 82, 83, 84, 85, 86, 87, 88, 89, 90, 91, 92, 93, 94, 95, 96, 97, 98, 99, 100, 101, 148, 149, 151, 153, 155, 157, 158, 159, 160, 161, 166, 167, 168, 169, 170, 172, 175, 176, 177, 178, 179, 180, 215, 216, 218, 219, 220, 226, 227, 228, 229, 230, 231, 233, 260, 335, 336, 337, 338, 339, 340, 341, 342], [0.0, 0.0, 0.0, 0.0, 0.0, 0.0, 0.0, 0.0, 0.0, 0.0, 0.0, 0.0, 0.0, 0.0, 0.0, 0.0, 0.0, 0.0, 0.0, 0.0, 0.0, 0.0, 0.0006008, 0.0, 0.0, 0.0, 0.0, 0.0, 0.0, 0.0, 0.0, 0.0, 0.0, 0.0, 0.0009442, 0.3274, 0.2064, 0.221, 0.3078, 0.0, 0.0, 0.0, 0.0, 0.0, 0.0, 0.0, 0.0, 0.0, 0.0, 0.967, 0.9053, 0.7385, 0.713, 0.0, 0.0, 0.0, 0.0, 0.0, 0.0, 0.0, 0.0, 0.0, 0.0, 0.0, 0.0, 0.0, 0.0, 0.0, 0.0, 0.0, 0.0, 0.0, 0.0, 0.0, 0.03022, 0.0, 0.05613, 0.0, 0.005319, 0.0, 0.0, 0.01068, 0.0, 0.0, 0.0, 0.0, 0.0, 0.0, 0.0, 0.0, 0.0, 0.0, 0.0, 0.0, 0.0, 0.0, 0.0, 0.02295, 0.0, 0.0, 0.0, 0.0, 0.0, 0.0, 0.0, 0.0, 0.0, 0.0]): _vg.add([_i], _w, 'REPLACE')
_vg = ob_body.vertex_groups.new(name='Lower_Leg.L')
for _i, _w in zip([66, 67, 68, 69, 98, 99, 100, 101], [0.9999, 0.9999, 0.9999, 0.9999, 0.9977, 0.9988, 0.9986, 0.9976]): _vg.add([_i], _w, 'REPLACE')
_vg = ob_body.vertex_groups.new(name='Upper_Arm.L')
for _i, _w in zip([0, 1, 2, 3, 4, 5, 6, 7, 8, 9, 10, 11, 12, 13, 14, 15, 16, 17, 18, 19, 20, 21, 22, 23, 24, 25, 26, 27, 28, 29, 30, 31, 32, 33, 34, 35, 36, 37, 38, 39, 40, 41, 42, 43, 44, 45, 46, 47, 48, 49, 50, 51, 52, 53, 54, 55, 56, 57, 58, 59, 60, 61, 62, 63, 64, 65, 70, 71, 74, 75, 76, 77, 82, 83, 84, 85, 86, 87, 88, 89, 90, 91, 92, 93, 102, 103, 104, 105, 106, 107, 136, 137, 138, 139, 140, 141, 142, 143, 144, 145, 146, 147, 149, 151, 153, 155, 157, 158, 159, 160, 165, 166, 168, 169, 170, 171, 172, 173, 174, 175, 176, 177, 178, 180, 181, 184, 187, 190, 193, 194, 195, 196, 197, 201, 202, 203, 204, 205, 206, 208, 210, 211, 212, 213, 214, 215, 216, 217, 218, 219, 220, 221, 222, 223, 224, 225, 226, 227, 228, 229, 230, 231, 232, 233, 234, 235, 236, 257, 258, 259, 260, 273, 274, 275, 276, 277, 278, 279, 280, 321, 323, 324, 326, 327, 328, 329, 330, 331, 332, 333, 334, 335, 336, 337, 338, 339, 340, 341, 342], [0.0, 0.0, 0.0, 0.0, 0.0, 0.0, 0.01081, 0.0, 0.0, 0.0, 0.0, 0.0, 0.0, 0.0, 0.0, 0.0, 0.0, 0.0, 0.0, 0.0, 0.0, 0.0, 0.0, 0.0, 0.0, 0.0, 0.0, 0.0, 0.0, 0.0, 0.0, 0.0, 0.0, 0.0, 0.0, 0.0, 0.0, 0.0, 0.0, 0.0004179, 0.0, 0.0, 0.0, 0.0, 0.0, 0.0, 0.0, 0.0, 0.0, 0.0, 0.0, 0.0, 0.0, 0.0, 0.0, 0.0, 0.0, 0.0, 0.0, 0.0, 0.0, 0.0, 0.0, 0.0, 0.0, 0.0, 0.0, 0.0, 0.0, 0.0, 0.0, 0.0, 0.0, 0.0, 0.05789, 0.0, 0.0, 0.0, 0.0, 0.0, 0.6282, 0.9484, 0.9428, 0.8496, 0.0, 0.0, 0.0, 0.0, 0.0, 0.0, 0.0, 0.0, 0.0, 0.0, 0.0, 0.0, 0.0, 0.0, 0.0, 0.0, 0.0, 0.0, 0.0, 0.0, 0.0, 0.0, 0.0, 0.0, 0.0, 0.0, 0.0, 0.0, 0.0, 0.0, 0.0, 0.0, 0.0, 0.0, 0.0, 0.0, 0.0, 0.0, 0.0, 0.0, 0.0, 0.0, 0.0, 0.0, 0.0, 0.0, 0.0, 0.0, 0.0, 0.0, 0.0, 0.0, 0.0, 0.0, 0.0, 0.0, 0.0, 0.0, 0.0, 0.0, 0.0, 0.0, 0.0, 0.0, 0.0, 0.0, 0.0, 0.0, 0.0, 0.0, 0.0, 0.0, 0.0, 0.0, 0.02574, 0.0, 0.0, 0.0, 0.0, 0.0, 0.0, 0.0, 0.0, 0.0, 0.0, 0.0, 0.0, 0.0, 0.0, 0.0, 0.0, 0.0, 0.0, 0.0, 0.0, 0.0, 0.0, 0.0, 0.0, 0.0, 0.0, 0.0, 0.0, 0.0, 0.0, 0.0, 0.0, 0.4105, 0.9287, 0.7959, 0.01605, 0.0, 0.0, 0.0, 0.0]): _vg.add([_i], _w, 'REPLACE')
_vg = ob_body.vertex_groups.new(name='Lower_Arm.L')
for _i, _w in zip([1, 3, 4, 5, 6, 7, 8, 9, 10, 11, 15, 16, 17, 19, 21, 22, 23, 24, 25, 26, 27, 28, 29, 42, 43, 45, 46, 52, 53, 78, 79, 80, 81, 82, 83, 84, 85, 86, 87, 88, 89, 90, 91, 92, 93, 94, 95, 96, 97, 149, 151, 153, 155, 157, 158, 159, 160, 166, 168, 170, 172, 174, 175, 176, 177, 178, 192, 194, 195, 201, 202, 209, 210, 211, 212, 213, 214, 215, 216, 217, 218, 219, 220, 222, 223, 224, 225, 226, 230, 259, 260, 335, 336, 337, 338, 339, 340, 341, 342], [0.0, 0.0, 0.0, 0.0, 0.0, 0.0, 0.0, 0.0, 0.0, 0.0, 0.0, 0.0, 0.0, 0.0, 0.0, 0.0, 0.0, 0.0, 0.0, 0.0, 0.0, 0.0, 0.0, 0.0, 0.0, 0.0, 0.0, 0.0, 0.0, 1.0, 1.0, 1.0, 1.0, 0.6821, 0.634, 0.6181, 0.556, 0.0, 0.0, 0.0, 0.0, 0.0, 0.0, 0.0, 0.0, 1.0, 1.0, 1.0, 1.0, 0.0, 0.0, 0.0, 0.0, 0.0, 0.0, 0.0, 0.0, 0.0, 0.0, 0.0, 0.0, 0.0, 0.0, 0.0, 0.0, 0.0, 0.0, 0.0, 0.0, 0.0, 0.0, 0.0, 0.0, 0.0, 0.0, 0.0, 0.0, 0.0, 0.0, 0.0, 0.0, 0.0, 0.0, 0.0, 0.0, 0.0, 0.0, 0.0, 0.0, 0.0, 0.0, 0.4431, 0.2674, 0.06991, 0.2733, 0.7636, 0.8102, 0.719, 0.6819]): _vg.add([_i], _w, 'REPLACE')
_vg = ob_body.vertex_groups.new(name='Upper_Leg.R')
for _i, _w in zip([0, 1, 3, 5, 7, 9, 11, 12, 13, 17, 18, 19, 20, 21, 23, 26, 27, 28, 29, 30, 148, 149, 150, 151, 152, 153, 154, 155, 156, 157, 158, 159, 160, 161, 162, 163, 164, 165, 166, 167, 168, 169, 170, 171, 172, 173, 174, 175, 176, 177, 178, 179, 182, 185, 189, 191, 192, 194, 195, 200, 201, 202, 209, 211, 212, 213, 215, 216, 217, 218, 219, 220, 226, 227, 228, 229, 230, 231, 237, 238, 239, 240, 241, 242, 243, 244, 245, 246, 248, 257, 258, 259, 260, 261, 262, 263, 264, 269, 270, 271, 272], [0.0, 0.0, 0.0, 0.0, 0.0, 0.0, 0.0, 0.0, 0.0, 0.03967, 0.0, 0.0, 0.005319, 0.0, 0.0, 0.01068, 0.006674, 0.0455, 0.0, 0.0, 0.0, 0.0, 0.0, 0.0, 0.0, 0.0, 0.0, 0.0, 0.0, 0.0, 0.0, 0.0, 0.0, 0.0, 0.0, 0.0, 0.0, 0.0, 0.0, 0.0, 0.0, 0.0, 0.0, 0.0, 0.005845, 0.0, 0.0, 0.0, 0.0, 0.0, 0.0, 0.0, 0.0, 0.0, 0.0, 0.0, 0.0, 0.0, 0.0, 0.0, 0.0, 0.0, 0.0, 0.0, 0.0, 0.0, 0.0, 0.0, 0.0, 0.0, 0.0, 0.0, 0.0, 0.0, 0.0, 0.0, 0.0, 0.0, 0.0, 0.0, 0.0, 0.0, 0.1614, 0.2276, 0.1352, 0.1888, 0.0, 0.0, 0.0, 0.9099, 0.9326, 0.7494, 0.7322, 0.0, 0.0, 0.0, 0.0, 0.0, 0.0, 0.0, 0.0]): _vg.add([_i], _w, 'REPLACE')
_vg = ob_body.vertex_groups.new(name='Lower_Leg.R')
for _i, _w in zip([237, 238, 239, 240, 269, 270, 271, 272], [0.9999, 0.9999, 0.9999, 0.9999, 0.9977, 0.9988, 0.9986, 0.9976]): _vg.add([_i], _w, 'REPLACE')
_vg = ob_body.vertex_groups.new(name='Upper_Arm.R')
for _i, _w in zip([0, 1, 3, 5, 7, 9, 10, 11, 16, 17, 19, 21, 25, 26, 27, 28, 29, 30, 31, 32, 34, 35, 38, 41, 43, 44, 45, 46, 47, 48, 49, 50, 51, 52, 53, 54, 55, 56, 57, 58, 59, 60, 61, 62, 63, 64, 65, 88, 102, 103, 104, 105, 106, 107, 136, 137, 138, 139, 140, 141, 142, 143, 144, 145, 146, 147, 148, 149, 150, 151, 152, 153, 154, 155, 156, 157, 158, 159, 160, 161, 162, 163, 164, 165, 166, 167, 168, 169, 170, 171, 172, 173, 174, 175, 176, 177, 178, 179, 180, 181, 182, 183, 184, 185, 186, 187, 188, 189, 190, 191, 192, 193, 194, 195, 196, 197, 198, 199, 200, 201, 202, 203, 204, 205, 206, 207, 208, 209, 210, 211, 212, 213, 214, 215, 216, 217, 218, 219, 220, 221, 222, 223, 224, 225, 226, 227, 228, 230, 232, 233, 234, 235, 236, 245, 246, 247, 248, 249, 250, 251, 252, 253, 254, 255, 256, 257, 258, 259, 260, 261, 262, 263, 264, 265, 266, 267, 268, 273, 274, 275, 276, 277, 278, 279, 280, 281, 285, 303, 304, 309, 310, 315, 316, 319, 320, 321, 322, 323, 324, 325, 326, 327, 328, 329, 330, 331, 332, 333, 334], [0.0, 0.0, 0.0, 0.0, 0.0, 0.0, 0.0, 0.0, 0.0, 0.0, 0.0, 0.0, 0.0, 0.0, 0.0, 0.0, 0.0, 0.0, 0.0, 0.0, 0.0, 0.0, 0.0, 0.0, 0.0, 0.0, 0.0, 0.0, 0.0, 0.0, 0.0, 0.0, 0.0, 0.0, 0.0, 0.0, 0.0, 0.0, 0.0, 0.0, 0.0, 0.0, 0.0, 0.0, 0.0, 0.0, 0.0, 0.0, 0.0, 0.0, 0.0, 0.0, 0.0, 0.0, 0.0, 0.0, 0.0, 0.0, 0.0, 0.0, 0.0, 0.0, 0.0, 0.0, 0.0, 0.0, 0.03023, 0.0, 0.0, 0.0, 0.0282, 0.0, 0.02905, 0.0, 0.0, 0.0, 0.0, 0.0, 0.0, 0.02265, 0.0, 0.0, 0.0, 0.0, 0.0, 0.0, 0.0, 0.0, 0.0, 0.0, 0.0, 0.0, 0.0, 0.0, 0.0, 0.0, 0.0, 0.0, 0.0, 0.0, 0.0, 0.0, 0.0, 0.0, 0.0, 0.0, 0.0, 0.0, 0.0, 0.0, 0.0, 0.0, 0.0, 0.0, 0.0, 0.0, 0.0, 0.0, 0.0, 0.0, 0.0, 0.0, 0.0, 0.0, 0.0, 0.0, 0.0, 0.0, 0.0, 0.0, 0.0, 0.0, 0.0, 0.0, 0.0, 0.0, 0.0, 0.0, 0.0, 0.0, 0.0, 0.0, 0.0, 0.0, 0.0, 0.0, 0.0, 0.0, 0.0, 0.0, 0.0, 0.0, 0.0, 0.0, 0.0, 0.0, 0.0, 0.0, 0.0, 0.0, 0.0, 0.0, 0.0, 0.009906, 0.2226, 0.0, 0.0, 0.0, 0.0, 0.5033, 0.5266, 0.8856, 0.7879, 0.0, 0.0, 0.0, 0.0, 0.0, 0.0, 0.0, 0.0, 0.0, 0.0, 0.0, 0.0, 0.0, 0.0, 0.0, 0.0, 0.0, 0.0, 0.0, 0.0, 0.0, 0.0, 0.0, 0.0, 0.0, 0.0, 0.0, 0.0, 0.0, 0.0, 0.0, 0.0, 0.0, 0.0, 0.0, 0.0]): _vg.add([_i], _w, 'REPLACE')
_vg = ob_body.vertex_groups.new(name='Lower_Arm.R')
for _i, _w in zip([8, 10, 16, 17, 26, 28, 42, 45, 46, 152, 154, 156, 158, 165, 177, 189, 192, 194, 195, 200, 201, 202, 211, 216, 217, 218, 220, 222, 223, 249, 250, 251, 252, 253, 254, 255, 256, 261, 262, 263, 264, 265, 266, 267, 268], [0.0, 0.0, 0.0, 0.0, 0.0, 0.0, 0.0, 0.0, 0.0, 0.0, 0.0, 0.0, 0.0, 0.0, 0.0, 0.0, 0.0, 0.0, 0.0, 0.0, 0.0, 0.0, 0.0, 0.0, 0.0, 0.0, 0.0, 0.0, 0.0, 1.0, 1.0, 0.9999, 1.0, 0.2754, 0.3148, 0.0, 0.02801, 0.0, 0.0, 0.0, 0.0, 1.0, 1.0, 0.9971, 1.0]): _vg.add([_i], _w, 'REPLACE')
_vg = ob_body.vertex_groups.new(name='Leaf_2')
for _i, _w in zip([102, 103, 104, 105, 106, 107, 108, 109, 110, 112, 125, 126, 128, 129, 130, 131, 133, 134, 136, 137, 138, 139, 140, 141, 273, 274, 275, 276, 277, 278, 279, 280, 281, 282, 283, 285, 302, 303, 304, 308, 309, 310, 311, 315, 316, 317, 319, 320, 321, 322, 323, 324, 325, 326], [0.04518, 0.08834, 0.1138, 0.1147, 0.08906, 0.04975, 0.8814, 0.1078, 0.1072, 0.8822, 0.09822, 0.9048, 0.1056, 0.8757, 0.8759, 0.1054, 0.9027, 0.09877, 0.9547, 0.9524, 0.9568, 0.9603, 0.9611, 0.9528, 0.04518, 0.08834, 0.1138, 0.1147, 0.08906, 0.04976, 0.004068, 0.01142, 0.8814, 0.1078, 0.1072, 0.8822, 0.09822, 0.9048, 0.9912, 0.1056, 0.8757, 0.8759, 0.1054, 0.9961, 0.9027, 0.09877, 0.9547, 0.9524, 0.9568, 0.9603, 0.9931, 0.9853, 0.9611, 0.9528]): _vg.add([_i], _w, 'REPLACE')
_vg = ob_body.vertex_groups.new(name='Leaf_3')
for _i, _w in zip([108, 109, 110, 111, 112, 113, 124, 125, 126, 127, 128, 129, 130, 131, 132, 133, 134, 135, 281, 282, 283, 284, 285, 286, 301, 302, 303, 305, 307, 308, 309, 310, 311, 312, 314, 316, 317, 318], [0.1037, 0.7866, 0.7886, 0.1041, 0.1038, 0.1029, 0.07753, 0.8029, 0.08335, 0.1128, 0.7934, 0.1097, 0.1096, 0.794, 0.1125, 0.08342, 0.8007, 0.07904, 0.1037, 0.7866, 0.7886, 0.1041, 0.1038, 0.1029, 0.07753, 0.8029, 0.08335, 0.9804, 0.1128, 0.7934, 0.1097, 0.1096, 0.794, 0.1125, 0.9913, 0.08342, 0.8007, 0.07904]): _vg.add([_i], _w, 'REPLACE')
_vg = ob_body.vertex_groups.new(name='Leaf_4')
for _i, _w in zip([109, 110, 111, 113, 114, 115, 116, 117, 118, 119, 120, 121, 122, 123, 124, 125, 127, 128, 131, 132, 134, 135, 282, 283, 284, 286, 287, 288, 289, 290, 291, 292, 293, 294, 295, 296, 297, 298, 299, 300, 301, 302, 306, 307, 308, 311, 312, 313, 317, 318], [0.1054, 0.1039, 0.8836, 0.8844, 0.9978, 0.9938, 0.9914, 0.9919, 0.9948, 0.9986, 0.9981, 0.9989, 0.9981, 0.9987, 0.9133, 0.09867, 0.8735, 0.1008, 0.1003, 0.8736, 0.1002, 0.9127, 0.1054, 0.1039, 0.8836, 0.8844, 0.9978, 0.9938, 0.9914, 0.9919, 0.9948, 0.9986, 0.9996, 1.0, 0.9985, 0.9992, 0.9989, 0.9979, 0.9988, 0.9988, 0.9133, 0.09867, 0.9895, 0.8735, 0.1008, 0.1003, 0.8736, 0.9932, 0.1002, 0.9127]): _vg.add([_i], _w, 'REPLACE')
_m = ob_body.modifiers.new('Subdivision', 'SUBSURF')
_m.uv_smooth = 'PRESERVE_CORNERS'
_m = ob_body.modifiers.new('Armature', 'ARMATURE')
_m = ob_body.modifiers.new('Armature.001', 'ARMATURE')
_m.object = ob_turnip
ob_plane_001.location = (0.0, 5.465, -1.026)
ob_plane_001.rotation_euler = (1.571, -0.0, 0.0)
ob_plane_001.scale = (11.26, 11.26, 11.26)
ob_point_002.location = (-2.652, -0.7984, -0.1648)
ob_point_003.location = (-3.128, -1.789, -0.1648)

# ---- collection membership
col_collection.objects.link(ob_light)
col_collection.objects.link(ob_camera)
col_collection.objects.link(ob_text)
col_collection.objects.link(ob_point)
col_collection.objects.link(ob_point_001)
col_collection.objects.link(ob_plane)
col_collection.objects.link(ob_light_001)
col_collection.objects.link(ob_turnip)
col_collection.objects.link(ob_face)
col_collection.objects.link(ob_body)
col_collection.objects.link(ob_plane_001)
col_collection.objects.link(ob_point_002)
col_collection.objects.link(ob_point_003)

# ---- scene / render settings (as saved in the file)
scene.camera = ob_camera
scene.frame_start = 1; scene.frame_end = 720; scene.frame_set(230)
scene.render.engine = 'BLENDER_EEVEE_NEXT'
scene.render.image_settings.file_format = 'FFMPEG'
scene.render.image_settings.color_mode = 'RGB'
scene.cycles.sampling_pattern = 'TABULATED_SOBOL'
scene.cycles.use_light_tree = False
scene.view_settings.view_transform = 'Filmic'
bpy.context.view_layer.update()
